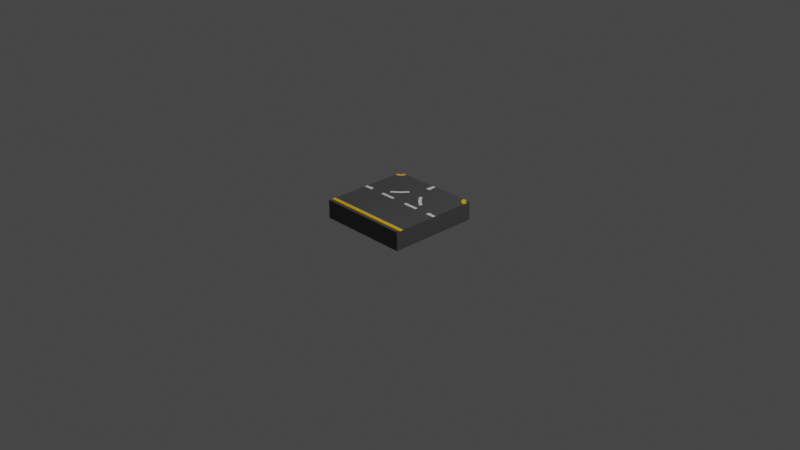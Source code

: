 # Source: 3way_round_road.blend  (saved by Blender 3.2.14; exported with 4.5.12 LTS)
import bpy
from mathutils import Matrix  # noqa: F401  (used for matrix-valued properties, if any)

bpy.ops.wm.read_factory_settings(use_empty=True)
scene = bpy.context.scene
scene.name = 'Scene'

# ---- collections
col_collection = bpy.data.collections.new('Collection'); scene.collection.children.link(col_collection)

# ---- materials (node trees are filled in below, after node groups)
mat_concrete = bpy.data.materials.new('Concrete')
mat_concrete.use_transparent_shadow = False
mat_white = bpy.data.materials.new('White')
mat_white.use_transparent_shadow = False
mat_yellow = bpy.data.materials.new('Yellow')
mat_yellow.use_transparent_shadow = False

# ---- material node trees
mat_concrete.use_nodes = True; mat_concrete.node_tree.nodes.clear()
_N = mat_concrete.node_tree.nodes; _L = mat_concrete.node_tree.links
n0 = _N.new('ShaderNodeBsdfPrincipled'); n0.name = 'Principled BSDF'; n0.location = (10, 300)
n0.distribution = 'GGX'
n0.subsurface_method = 'RANDOM_WALK_SKIN'
n0.inputs[0].default_value = (0.07421, 0.07421, 0.07421, 1.0)
n0.inputs[3].default_value = 1.45
n0.inputs[27].default_value = (0.0, 0.0, 0.0, 1.0)
n0.inputs[28].default_value = 1.0
n1 = _N.new('ShaderNodeOutputMaterial'); n1.name = 'Material Output'; n1.location = (300, 300)
_L.new(n0.outputs[0], n1.inputs[0])
n1.is_active_output = True
mat_white.use_nodes = True; mat_white.node_tree.nodes.clear()
_N = mat_white.node_tree.nodes; _L = mat_white.node_tree.links
n0 = _N.new('ShaderNodeBsdfPrincipled'); n0.name = 'Principled BSDF'; n0.location = (10, 300)
n0.distribution = 'GGX'
n0.subsurface_method = 'RANDOM_WALK_SKIN'
n0.inputs[3].default_value = 1.45
n0.inputs[27].default_value = (0.0, 0.0, 0.0, 1.0)
n0.inputs[28].default_value = 1.0
n1 = _N.new('ShaderNodeOutputMaterial'); n1.name = 'Material Output'; n1.location = (300, 300)
_L.new(n0.outputs[0], n1.inputs[0])
n1.is_active_output = True
mat_yellow.use_nodes = True; mat_yellow.node_tree.nodes.clear()
_N = mat_yellow.node_tree.nodes; _L = mat_yellow.node_tree.links
n0 = _N.new('ShaderNodeBsdfPrincipled'); n0.name = 'Principled BSDF'; n0.location = (10, 300)
n0.distribution = 'GGX'
n0.subsurface_method = 'RANDOM_WALK_SKIN'
n0.inputs[0].default_value = (1.0, 0.5457, 0.003347, 1.0)
n0.inputs[3].default_value = 1.45
n0.inputs[27].default_value = (0.0, 0.0, 0.0, 1.0)
n0.inputs[28].default_value = 1.0
n1 = _N.new('ShaderNodeOutputMaterial'); n1.name = 'Material Output'; n1.location = (300, 300)
_L.new(n0.outputs[0], n1.inputs[0])
n1.is_active_output = True

# ---- world
world_world = bpy.data.worlds.new('World'); scene.world = world_world
world_world.use_nodes = True; world_world.node_tree.nodes.clear()
_N = world_world.node_tree.nodes; _L = world_world.node_tree.links
n0 = _N.new('ShaderNodeOutputWorld'); n0.name = 'World Output'; n0.location = (300, 300)
n1 = _N.new('ShaderNodeBackground'); n1.name = 'Background'; n1.location = (10, 300)
n1.inputs[0].default_value = (0.05088, 0.05088, 0.05088, 1.0)
_L.new(n1.outputs[0], n0.inputs[0])
n0.is_active_output = True
world_world.color = (0.05088, 0.05088, 0.05088)
world_world.use_sun_shadow = False
world_world.sun_shadow_jitter_overblur = 0.0

# ---- cameras
cam_camera = bpy.data.cameras.new('Camera')
cam_camera.clip_end = 100.0
cam_camera.ortho_scale = 7.314

# ---- lights
light_light = bpy.data.lights.new('Light', 'POINT')
light_light.transmission_factor = 0.0
light_light.energy = 1000.0
light_light.shadow_soft_size = 0.1
light_light.shadow_maximum_resolution = 0.006
light_light.use_absolute_resolution = True

# ---- meshes
me_cube_004 = bpy.data.meshes.new('Cube.004')
me_cube_004.from_pydata([(-0.5, -0.5, -0.5), (-0.5, -0.5, 0.5), (-0.5, 0.5, -0.5), (-0.5, 0.5, 0.5), (0.5, -0.5, -0.5), (0.5, -0.5, 0.5), (0.5, 0.5, -0.5), (0.5, 0.5, 0.5), (0.3333, 0.5, -0.5), (0.25, 0.5, -0.5), (0.1667, 0.5, -0.5), (0.08333, 0.5, -0.5), (-3.725e-08, 0.5, -0.5), (-0.08333, 0.5, -0.5), (-0.1667, 0.5, -0.5), (-0.25, 0.5, -0.5), (-0.3333, 0.5, -0.5), (-0.4167, 0.5, -0.5), (-0.4167, 0.5, 0.5), (-0.3333, 0.5, 0.5), (-0.25, 0.5, 0.5), (-0.1667, 0.5, 0.5), (-0.08333, 0.5, 0.5), (3.725e-08, 0.5, 0.5), (0.08333, 0.5, 0.5), (0.1667, 0.5, 0.5), (0.25, 0.5, 0.5), (0.3333, 0.5, 0.5), (-0.4167, -0.5, -0.5), (-0.3333, -0.5, -0.5), (-0.25, -0.5, -0.5), (-0.1667, -0.5, -0.5), (-0.08333, -0.5, -0.5), (3.725e-08, -0.5, -0.5), (0.08333, -0.5, -0.5), (0.1667, -0.5, -0.5), (0.25, -0.5, -0.5), (0.3333, -0.5, -0.5), (0.4167, -0.5, -0.5), (0.3333, -0.5, 0.5), (0.25, -0.5, 0.5), (0.1667, -0.5, 0.5), (0.08333, -0.5, 0.5), (-3.725e-08, -0.5, 0.5), (-0.08333, -0.5, 0.5), (-0.1667, -0.5, 0.5), (-0.25, -0.5, 0.5), (-0.3333, -0.5, 0.5), (-0.4167, -0.5, 0.5), (-0.5, 0.4167, -0.5), (-0.5, 0.3333, -0.5), (-0.5, 0.25, -0.5), (-0.5, 0.1667, -0.5), (-0.5, 0.08333, -0.5), (-0.5, -3.725e-08, -0.5), (-0.5, -0.08333, -0.5), (-0.5, -0.1667, -0.5), (-0.5, -0.25, -0.5), (-0.5, -0.3333, -0.5), (-0.5, -0.4167, -0.5), (-0.5, -0.4167, 0.5), (-0.5, -0.3333, 0.5), (-0.5, -0.25, 0.5), (-0.5, -0.1667, 0.5), (-0.5, -0.08333, 0.5), (-0.5, 3.725e-08, 0.5), (-0.5, 0.08333, 0.5), (-0.5, 0.1667, 0.5), (-0.5, 0.25, 0.5), (-0.5, 0.3333, 0.5), (-0.5, 0.4167, 0.5), (0.5, -0.4167, -0.5), (0.5, -0.3333, -0.5), (0.5, -0.25, -0.5), (0.5, -0.1667, -0.5), (0.5, -0.08333, -0.5), (0.5, 3.725e-08, -0.5), (0.5, 0.08333, -0.5), (0.5, 0.1667, -0.5), (0.5, 0.25, -0.5), (0.5, 0.3333, -0.5), (0.5, 0.4167, -0.5), (0.5, 0.3333, 0.5), (0.5, 0.25, 0.5), (0.5, 0.1667, 0.5), (0.5, 0.08333, 0.5), (0.5, -3.725e-08, 0.5), (0.5, -0.08333, 0.5), (0.5, -0.1667, 0.5), (0.5, -0.25, 0.5), (0.5, -0.3333, 0.5), (0.5, -0.4167, 0.5), (0.4167, 0.3333, 0.5), (0.4167, 0.1667, 0.5), (0.4167, -0.25, 0.5), (0.3333, 0.4167, 0.5), (0.3333, 0.3333, 0.5), (0.3333, 0.25, 0.5), (0.3333, 0.1667, 0.5), (0.3333, 0.08333, 0.5), (0.3333, -0.08333, 0.5), (0.3333, -0.1667, 0.5), (0.3333, -0.25, 0.5), (0.3333, -0.3333, 0.5), (0.3333, -0.4167, 0.5), (0.25, 0.4167, 0.5), (0.25, 0.3333, 0.5), (0.25, 0.25, 0.5), (0.25, 0.1667, 0.5), (0.25, -3.725e-08, 0.5), (0.25, -0.08333, 0.5), (0.25, -0.1667, 0.5), (0.25, -0.25, 0.5), (0.25, -0.3333, 0.5), (0.25, -0.4167, 0.5), (0.1667, 0.4167, 0.5), (0.1667, 0.3333, 0.5), (0.1667, 0.25, 0.5), (0.1667, 0.1667, 0.5), (0.1667, 0.08333, 0.5), (0.1667, -3.725e-08, 0.5), (0.1667, -0.08333, 0.5), (0.1667, -0.1667, 0.5), (0.1667, -0.25, 0.5), (0.1667, -0.3333, 0.5), (0.1667, -0.4167, 0.5), (0.08333, 0.4167, 0.5), (0.08333, 0.3333, 0.5), (0.08333, 0.1667, 0.5), (0.08333, 0.08333, 0.5), (0.08333, -3.725e-08, 0.5), (0.08333, -0.08333, 0.5), (0.08333, -0.1667, 0.5), (0.08333, -0.25, 0.5), (0.08333, -0.3333, 0.5), (0.08333, -0.4167, 0.5), (3.104e-08, 0.4167, 0.5), (1.863e-08, 0.25, 0.5), (1.242e-08, 0.1667, 0.5), (6.209e-09, 0.08333, 0.5), (0.0, -3.725e-08, 0.5), (-6.209e-09, -0.08333, 0.5), (-1.242e-08, -0.1667, 0.5), (-1.863e-08, -0.25, 0.5), (-2.484e-08, -0.3333, 0.5), (-3.104e-08, -0.4167, 0.5), (-0.08333, 0.4167, 0.5), (-0.08333, 0.3333, 0.5), (-0.08333, 0.1667, 0.5), (-0.08333, 0.08333, 0.5), (-0.08333, -3.725e-08, 0.5), (-0.08333, -0.08333, 0.5), (-0.08333, -0.1667, 0.5), (-0.08333, -0.25, 0.5), (-0.08333, -0.3333, 0.5), (-0.08333, -0.4167, 0.5), (-0.1667, 0.4167, 0.5), (-0.1667, 0.3333, 0.5), (-0.1667, 0.25, 0.5), (-0.1667, 0.1667, 0.5), (-0.1667, 0.08333, 0.5), (-0.1667, -3.725e-08, 0.5), (-0.1667, -0.08333, 0.5), (-0.1667, -0.1667, 0.5), (-0.1667, -0.25, 0.5), (-0.1667, -0.3333, 0.5), (-0.1667, -0.4167, 0.5), (-0.25, 0.4167, 0.5), (-0.25, 0.3333, 0.5), (-0.25, 0.25, 0.5), (-0.25, 0.1667, 0.5), (-0.25, -3.725e-08, 0.5), (-0.25, -0.08333, 0.5), (-0.25, -0.1667, 0.5), (-0.25, -0.25, 0.5), (-0.25, -0.3333, 0.5), (-0.25, -0.4167, 0.5), (-0.3333, 0.4167, 0.5), (-0.3333, 0.3333, 0.5), (-0.3333, 0.25, 0.5), (-0.3333, 0.1667, 0.5), (-0.3333, 0.08333, 0.5), (-0.3333, -0.08333, 0.5), (-0.3333, -0.1667, 0.5), (-0.3333, -0.25, 0.5), (-0.3333, -0.3333, 0.5), (-0.3333, -0.4167, 0.5), (-0.4167, 0.4167, 0.5), (-0.4167, 0.3333, 0.5), (-0.4167, 0.25, 0.5), (-0.4167, 0.1667, 0.5), (-0.4167, 0.08333, 0.5), (-0.4167, -3.725e-08, 0.5), (-0.4167, -0.08333, 0.5), (-0.4167, -0.1667, 0.5), (-0.4167, -0.25, 0.5), (-0.4167, -0.3333, 0.5), (-0.4167, -0.4167, 0.5), (-0.4167, 0.4167, -0.5), (-0.4167, 0.3333, -0.5), (-0.4167, 0.25, -0.5), (-0.4167, 0.1667, -0.5), (-0.4167, 0.08333, -0.5), (-0.4167, -3.725e-08, -0.5), (-0.4167, -0.08333, -0.5), (-0.4167, -0.1667, -0.5), (-0.4167, -0.25, -0.5), (-0.4167, -0.3333, -0.5), (-0.4167, -0.4167, -0.5), (-0.3333, 0.4167, -0.5), (-0.3333, 0.3333, -0.5), (-0.3333, 0.25, -0.5), (-0.3333, 0.1667, -0.5), (-0.3333, 0.08333, -0.5), (-0.3333, -3.725e-08, -0.5), (-0.3333, -0.08333, -0.5), (-0.3333, -0.1667, -0.5), (-0.3333, -0.25, -0.5), (-0.3333, -0.3333, -0.5), (-0.3333, -0.4167, -0.5), (-0.25, 0.4167, -0.5), (-0.25, 0.3333, -0.5), (-0.25, 0.25, -0.5), (-0.25, 0.1667, -0.5), (-0.25, 0.08333, -0.5), (-0.25, -3.725e-08, -0.5), (-0.25, -0.08333, -0.5), (-0.25, -0.1667, -0.5), (-0.25, -0.25, -0.5), (-0.25, -0.3333, -0.5), (-0.25, -0.4167, -0.5), (-0.1667, 0.4167, -0.5), (-0.1667, 0.3333, -0.5), (-0.1667, 0.25, -0.5), (-0.1667, 0.1667, -0.5), (-0.1667, 0.08333, -0.5), (-0.1667, -3.725e-08, -0.5), (-0.1667, -0.08333, -0.5), (-0.1667, -0.1667, -0.5), (-0.1667, -0.25, -0.5), (-0.1667, -0.3333, -0.5), (-0.1667, -0.4167, -0.5), (-0.08333, 0.4167, -0.5), (-0.08333, 0.3333, -0.5), (-0.08333, 0.25, -0.5), (-0.08333, 0.1667, -0.5), (-0.08333, 0.08333, -0.5), (-0.08333, -3.725e-08, -0.5), (-0.08333, -0.08333, -0.5), (-0.08333, -0.1667, -0.5), (-0.08333, -0.25, -0.5), (-0.08333, -0.3333, -0.5), (-0.08333, -0.4167, -0.5), (-3.104e-08, 0.4167, -0.5), (-2.484e-08, 0.3333, -0.5), (-1.863e-08, 0.25, -0.5), (-1.242e-08, 0.1667, -0.5), (-6.209e-09, 0.08333, -0.5), (0.0, -3.725e-08, -0.5), (6.209e-09, -0.08333, -0.5), (1.242e-08, -0.1667, -0.5), (1.863e-08, -0.25, -0.5), (2.484e-08, -0.3333, -0.5), (3.104e-08, -0.4167, -0.5), (0.08333, 0.4167, -0.5), (0.08333, 0.3333, -0.5), (0.08333, 0.25, -0.5), (0.08333, 0.1667, -0.5), (0.08333, 0.08333, -0.5), (0.08333, -3.725e-08, -0.5), (0.08333, -0.08333, -0.5), (0.08333, -0.1667, -0.5), (0.08333, -0.25, -0.5), (0.08333, -0.3333, -0.5), (0.08333, -0.4167, -0.5), (0.1667, 0.4167, -0.5), (0.1667, 0.3333, -0.5), (0.1667, 0.25, -0.5), (0.1667, 0.1667, -0.5), (0.1667, 0.08333, -0.5), (0.1667, -3.725e-08, -0.5), (0.1667, -0.08333, -0.5), (0.1667, -0.1667, -0.5), (0.1667, -0.25, -0.5), (0.1667, -0.3333, -0.5), (0.1667, -0.4167, -0.5), (0.25, 0.4167, -0.5), (0.25, 0.3333, -0.5), (0.25, 0.25, -0.5), (0.25, 0.1667, -0.5), (0.25, 0.08333, -0.5), (0.25, -3.725e-08, -0.5), (0.25, -0.08333, -0.5), (0.25, -0.1667, -0.5), (0.25, -0.25, -0.5), (0.25, -0.3333, -0.5), (0.25, -0.4167, -0.5), (0.3333, 0.4167, -0.5), (0.3333, 0.3333, -0.5), (0.3333, 0.25, -0.5), (0.3333, 0.1667, -0.5), (0.3333, 0.08333, -0.5), (0.3333, -3.725e-08, -0.5), (0.3333, -0.08333, -0.5), (0.3333, -0.1667, -0.5), (0.3333, -0.25, -0.5), (0.3333, -0.3333, -0.5), (0.3333, -0.4167, -0.5), (0.4167, 0.3333, -0.5), (0.4167, 0.25, -0.5), (0.4167, 0.1667, -0.5), (0.4167, 0.08333, -0.5), (0.4167, -0.3333, -0.5), (0.4167, -0.4167, -0.5), (0.01667, 0.5, -0.5), (0.01667, -0.5, -0.5), (0.01667, -0.5, 0.5), (0.01667, 0.4167, -0.5), (0.01667, 0.3333, -0.5), (0.01667, 0.25, -0.5), (0.01667, 0.1667, -0.5), (0.01667, 0.08333, -0.5), (0.01667, -3.725e-08, -0.5), (0.01667, -0.08333, -0.5), (0.01667, -0.1667, -0.5), (0.01667, -0.25, -0.5), (0.01667, -0.3333, -0.5), (0.01667, -0.4167, -0.5), (0.01667, 0.4167, 0.5), (0.01667, 0.25, 0.5), (0.01667, 0.1667, 0.5), (0.01667, 0.08333, 0.5), (0.01667, -3.725e-08, 0.5), (0.01667, -0.08333, 0.5), (0.01667, -0.1667, 0.5), (0.01667, -0.25, 0.5), (0.01667, -0.3333, 0.5), (0.01667, -0.4167, 0.5), (-0.01667, 0.5, -0.5), (-0.01667, -0.5, -0.5), (-0.01667, -0.5, 0.5), (-0.01667, 0.4167, -0.5), (-0.01667, 0.3333, -0.5), (-0.01667, 0.25, -0.5), (-0.01667, 0.1667, -0.5), (-0.01667, 0.08333, -0.5), (-0.01667, -3.725e-08, -0.5), (-0.01667, -0.08333, -0.5), (-0.01667, -0.1667, -0.5), (-0.01667, -0.25, -0.5), (-0.01667, -0.3333, -0.5), (-0.01667, -0.4167, -0.5), (-0.01667, 0.4167, 0.5), (-0.01667, 0.25, 0.5), (-0.01667, 0.1667, 0.5), (-0.01667, 0.08333, 0.5), (-0.01667, -3.725e-08, 0.5), (-0.01667, -0.08333, 0.5), (-0.01667, -0.1667, 0.5), (-0.01667, -0.25, 0.5), (-0.01667, -0.3333, 0.5), (-0.01667, -0.4167, 0.5), (-0.5, 0.01667, -0.5), (0.5, 0.01667, -0.5), (0.4167, 0.01667, 0.5), (0.25, 0.01667, 0.5), (0.1667, 0.01667, 0.5), (0.08333, 0.01667, 0.5), (1.242e-09, 0.01667, 0.5), (-0.08333, 0.01667, 0.5), (-0.1667, 0.01667, 0.5), (-0.25, 0.01667, 0.5), (-0.4167, 0.01667, 0.5), (-0.4167, 0.01667, -0.5), (-0.3333, 0.01667, -0.5), (-0.25, 0.01667, -0.5), (-0.1667, 0.01667, -0.5), (-0.08333, 0.01667, -0.5), (-1.242e-09, 0.01667, -0.5), (0.08333, 0.01667, -0.5), (0.1667, 0.01667, -0.5), (0.25, 0.01667, -0.5), (0.3333, 0.01667, -0.5), (0.4167, 0.01667, -0.5), (0.01667, 0.01667, 0.5), (0.01667, 0.01667, -0.5), (-0.01667, 0.01667, 0.5), (-0.01667, 0.01667, -0.5), (-0.5, -0.01667, -0.5), (-0.5, -0.01667, 0.5), (0.5, -0.01667, -0.5), (0.4167, -0.01667, 0.5), (0.3333, -0.01667, 0.5), (0.25, -0.01667, 0.5), (0.1667, -0.01667, 0.5), (0.08333, -0.01667, 0.5), (-1.242e-09, -0.01667, 0.5), (-0.08333, -0.01667, 0.5), (-0.1667, -0.01667, 0.5), (-0.25, -0.01667, 0.5), (-0.3333, -0.01667, 0.5), (-0.4167, -0.01667, 0.5), (-0.4167, -0.01667, -0.5), (-0.3333, -0.01667, -0.5), (-0.25, -0.01667, -0.5), (-0.1667, -0.01667, -0.5), (-0.08333, -0.01667, -0.5), (1.242e-09, -0.01667, -0.5), (0.08333, -0.01667, -0.5), (0.1667, -0.01667, -0.5), (0.25, -0.01667, -0.5), (0.3333, -0.01667, -0.5), (0.01667, -0.01667, 0.5), (0.01667, -0.01667, -0.5), (-0.01667, -0.01667, 0.5), (-0.01667, -0.01667, -0.5), (-0.5, 0.4583, 0.5), (0.5, 0.4583, -0.5), (-0.5, 0.4583, -0.5), (0.3333, 0.4583, 0.5), (0.25, 0.4583, 0.5), (0.1667, 0.4583, 0.5), (0.08333, 0.4583, 0.5), (3.415e-08, 0.4583, 0.5), (-0.08333, 0.4583, 0.5), (-0.1667, 0.4583, 0.5), (-0.25, 0.4583, 0.5), (-0.3333, 0.4583, 0.5), (-0.4167, 0.4583, 0.5), (-0.4167, 0.4583, -0.5), (-0.3333, 0.4583, -0.5), (-0.25, 0.4583, -0.5), (-0.1667, 0.4583, -0.5), (-0.08333, 0.4583, -0.5), (-3.415e-08, 0.4583, -0.5), (0.08333, 0.4583, -0.5), (0.1667, 0.4583, -0.5), (0.25, 0.4583, -0.5), (0.3333, 0.4583, -0.5), (0.01667, 0.4583, 0.5), (0.01667, 0.4583, -0.5), (-0.01667, 0.4583, 0.5), (-0.01667, 0.4583, -0.5), (0.4167, 0.5, -0.5), (0.4167, -0.5, 0.5), (0.4167, 0.4167, 0.5), (0.4167, 0.25, 0.5), (0.4167, 0.08333, 0.5), (0.4167, -3.725e-08, 0.5), (0.4167, -0.08333, 0.5), (0.4167, -0.1667, 0.5), (0.4167, -0.3333, 0.5), (0.4167, -0.4167, 0.5), (0.4167, 0.4167, -0.5), (0.4167, -3.725e-08, -0.5), (0.4167, -0.08333, -0.5), (0.4167, -0.1667, -0.5), (0.4167, -0.25, -0.5), (0.4167, -0.01667, -0.5), (0.4167, 0.4583, -0.5), (0.4167, 0.4583, 0.5), (-0.5, -0.4583, -0.5), (0.5, -0.4583, 0.5), (0.4167, -0.4583, 0.5), (0.3333, -0.4583, 0.5), (0.25, -0.4583, 0.5), (0.1667, -0.4583, 0.5), (0.08333, -0.4583, 0.5), (-3.415e-08, -0.4583, 0.5), (-0.08333, -0.4583, 0.5), (-0.1667, -0.4583, 0.5), (-0.25, -0.4583, 0.5), (-0.3333, -0.4583, 0.5), (-0.4167, -0.4583, 0.5), (-0.4167, -0.4583, -0.5), (-0.3333, -0.4583, -0.5), (-0.25, -0.4583, -0.5), (-0.1667, -0.4583, -0.5), (-0.08333, -0.4583, -0.5), (3.415e-08, -0.4583, -0.5), (0.08333, -0.4583, -0.5), (0.1667, -0.4583, -0.5), (0.25, -0.4583, -0.5), (0.3333, -0.4583, -0.5), (0.4167, -0.4583, -0.5), (-0.5, -0.4583, 0.5), (0.5, -0.4583, -0.5), (0.01667, -0.4583, -0.5), (0.01667, -0.4583, 0.5), (-0.01667, -0.4583, -0.5), (-0.01667, -0.4583, 0.5), (-0.4583, 0.5, -0.5), (-0.4583, -0.5, 0.5), (-0.4583, 0.5, 0.5), (-0.4583, -0.5, -0.5), (-0.4583, 0.4167, -0.5), (-0.4583, 0.3333, -0.5), (-0.4583, 0.25, -0.5), (-0.4583, 0.1667, -0.5), (-0.4583, 0.08333, -0.5), (-0.4583, -3.725e-08, -0.5), (-0.4583, -0.08333, -0.5), (-0.4583, -0.1667, -0.5), (-0.4583, -0.25, -0.5), (-0.4583, -0.3333, -0.5), (-0.4583, -0.4167, -0.5), (-0.4583, 0.4167, 0.5), (-0.4583, 0.3333, 0.5), (-0.4583, 0.25, 0.5), (-0.4583, 0.1667, 0.5), (-0.4583, 0.08333, 0.5), (-0.4583, 0.0, 0.5), (-0.4583, -0.08333, 0.5), (-0.4583, -0.1667, 0.5), (-0.4583, -0.25, 0.5), (-0.4583, -0.3333, 0.5), (-0.4583, -0.4167, 0.5), (-0.4583, 0.01667, 0.5), (-0.4583, 0.01667, -0.5), (-0.4583, -0.01667, 0.5), (-0.4583, -0.01667, -0.5), (-0.4583, 0.4583, -0.5), (-0.4583, -0.4583, -0.5), (-0.4583, -0.4583, 0.5), (0.4583, 0.5, 0.5), (0.4583, -0.5, -0.5), (0.4583, 0.4167, 0.5), (0.4583, 0.3333, 0.5), (0.4583, 0.25, 0.5), (0.4583, 0.1667, 0.5), (0.4583, 0.08333, 0.5), (0.4583, -3.725e-08, 0.5), (0.4583, -0.08333, 0.5), (0.4583, -0.1667, 0.5), (0.4583, -0.25, 0.5), (0.4583, -0.3333, 0.5), (0.4583, -0.4167, 0.5), (0.4583, 0.01667, 0.5), (0.4583, -0.01667, 0.5), (0.4583, 0.5, -0.5), (0.4583, -0.5, 0.5), (0.4583, 0.4167, -0.5), (0.4583, 0.3333, -0.5), (0.4583, 0.25, -0.5), (0.4583, 0.1667, -0.5), (0.4583, 0.08333, -0.5), (0.4583, 0.0, -0.5), (0.4583, -0.08333, -0.5), (0.4583, -0.1667, -0.5), (0.4583, -0.25, -0.5), (0.4583, -0.3333, -0.5), (0.4583, -0.4167, -0.5), (0.4583, 0.01667, -0.5), (0.4583, -0.01667, -0.5), (0.4583, 0.4583, -0.5), (0.4583, -0.4583, 0.5), (0.4583, -0.4583, -0.5), (-0.3992, -0.006741, 0.5), (-0.3023, 0.02266, 0.5), (-0.213, 0.07041, 0.5), (-0.1347, 0.1347, 0.5), (-0.07041, 0.213, 0.5), (-0.02266, 0.3023, 0.5), (0.006741, 0.3992, 0.5), (-0.5, 0.01664, 0.5), (-0.4057, 0.02593, 0.5), (-0.315, 0.05344, 0.5), (-0.2315, 0.0981, 0.5), (-0.1582, 0.1582, 0.5), (-0.0981, 0.2315, 0.5), (-0.05344, 0.315, 0.5), (-0.02593, 0.4057, 0.5), (-0.4837, 0.4183, 0.5), (-0.4681, 0.423, 0.5), (-0.4537, 0.4307, 0.5), (-0.4411, 0.4411, 0.5), (-0.4307, 0.4537, 0.5), (-0.423, 0.4681, 0.5), (-0.4183, 0.4837, 0.5), (-0.4919, 0.4591, 0.5), (-0.4841, 0.4615, 0.5), (-0.4768, 0.4653, 0.5), (-0.4705, 0.4705, 0.5), (-0.4653, 0.4768, 0.5), (-0.4615, 0.4841, 0.5), (-0.4591, 0.4919, 0.5), (-0.01658, 0.5, 0.5), (-0.006655, 0.3992, 0.5), (0.02274, 0.3023, 0.5), (0.07048, 0.213, 0.5), (0.1347, 0.1347, 0.5), (0.213, 0.07048, 0.5), (0.3023, 0.02274, 0.5), (0.3992, -0.006655, 0.5), (0.5, -0.01658, 0.5), (0.01666, 0.5, 0.5), (0.02595, 0.4057, 0.5), (0.05346, 0.315, 0.5), (0.09812, 0.2315, 0.5), (0.1582, 0.1582, 0.5), (0.2315, 0.09812, 0.5), (0.315, 0.05346, 0.5), (0.4057, 0.02595, 0.5), (0.5, 0.01666, 0.5), (0.5, 0.4167, 0.5), (0.4167, 0.5, 0.5), (0.4183, 0.4837, 0.5), (0.423, 0.4681, 0.5), (0.4307, 0.4537, 0.5), (0.4411, 0.4411, 0.5), (0.4537, 0.4307, 0.5), (0.4681, 0.423, 0.5), (0.4837, 0.4183, 0.5), (0.5, 0.4584, 0.5), (0.4592, 0.4919, 0.5), (0.4615, 0.4841, 0.5), (0.4654, 0.4769, 0.5), (0.4706, 0.4706, 0.5), (0.4769, 0.4654, 0.5), (0.4841, 0.4615, 0.5), (0.4919, 0.4592, 0.5), (4.519e-05, 0.3771, 0.5), (-0.008374, 0.4167, 0.5), (-0.01248, 0.4583, 0.5), (0.01256, 0.4583, 0.5), (0.00846, 0.4167, 0.5), (0.00701, 0.4019, 0.5), (-0.006921, 0.4019, 0.5), (-6.054e-08, 0.4005, 0.5), (0.4, 0.3333, -0.5), (0.4, -0.5, -0.5), (0.4583, -0.01248, 0.5), (0.4167, -0.008374, 0.5), (0.4, 0.25, -0.5), (0.4, 0.1667, -0.5), (0.4, 0.08333, -0.5), (0.4, -0.3333, -0.5), (0.4, -0.4167, -0.5), (0.4, 0.3333, 0.5), (0.4, 0.1667, 0.5), (0.4, -0.25, 0.5), (0.4, 0.01667, -0.5), (0.3983, -0.01667, 0.5), (0.4, -0.4583, -0.5), (0.4, -0.4583, 0.5), (0.4, 0.5, -0.5), (0.4, -0.5, 0.5), (0.4, 0.4167, -0.5), (0.4, -3.725e-08, -0.5), (0.4, -0.08333, -0.5), (0.4, -0.1667, -0.5), (0.4, -0.25, -0.5), (0.4, 0.4167, 0.5), (0.4, 0.25, 0.5), (0.4, 0.08333, 0.5), (0.4, -0.08333, 0.5), (0.4, -0.1667, 0.5), (0.4, -0.3333, 0.5), (0.4, -0.4167, 0.5), (0.4, -0.01667, -0.5), (0.4, 0.4583, 0.5), (0.4, 0.4583, -0.5), (0.4, 0.5, 0.5), (-0.3958, 0.5, -0.5), (-0.3958, 0.5, 0.5), (-0.3958, -0.5, -0.5), (-0.3958, -0.5, 0.5), (-0.3958, 0.4167, -0.5), (-0.3958, 0.3333, -0.5), (-0.3958, 0.25, -0.5), (-0.3958, 0.1667, -0.5), (-0.3958, 0.08333, -0.5), (-0.3958, -3.725e-08, -0.5), (-0.3958, -0.08333, -0.5), (-0.3958, -0.1667, -0.5), (-0.3958, -0.25, -0.5), (-0.3958, -0.3333, -0.5), (-0.3958, -0.4167, -0.5), (-0.3958, 0.4167, 0.5), (-0.3958, 0.3333, 0.5), (-0.3958, 0.25, 0.5), (-0.3958, 0.1667, 0.5), (-0.3958, 0.08333, 0.5), (-0.3958, -0.08333, 0.5), (-0.3958, -0.1667, 0.5), (-0.3958, -0.25, 0.5), (-0.3958, -0.3333, 0.5), (-0.3958, -0.4167, 0.5), (-0.3958, 0.01667, -0.5), (-0.3981, -0.01667, 0.5), (-0.3958, -0.01667, -0.5), (-0.3958, 0.4583, 0.5), (-0.3958, 0.4583, -0.5), (-0.3958, -0.4583, -0.5), (-0.3958, -0.4583, 0.5), (-0.4167, -0.00846, 0.5), (-0.4583, -0.01256, 0.5)], [], [(418, 416, 3, 2), (539, 524, 7, 6), (486, 462, 5, 4), (494, 492, 1, 0), (556, 486, 4, 525), (523, 485, 1, 492), (644, 464, 39, 646), (464, 465, 40, 39), (465, 466, 41, 40), (466, 467, 42, 41), (488, 468, 43, 316), (490, 469, 44, 340), (469, 470, 45, 44), (470, 471, 46, 45), (471, 472, 47, 46), (694, 473, 48, 666), (522, 474, 28, 494), (693, 475, 29, 665), (475, 476, 30, 29), (476, 477, 31, 30), (477, 478, 32, 31), (489, 479, 33, 339), (487, 480, 34, 315), (480, 481, 35, 34), (481, 482, 36, 35), (482, 483, 37, 36), (643, 484, 38, 630), (630, 646, 39, 37), (37, 39, 40, 36), (36, 40, 41, 35), (35, 41, 42, 34), (315, 316, 43, 33), (339, 340, 44, 32), (32, 44, 45, 31), (31, 45, 46, 30), (30, 46, 47, 29), (665, 666, 48, 28), (491, 493, 18, 17), (663, 664, 19, 16), (16, 19, 20, 15), (15, 20, 21, 14), (14, 21, 22, 13), (338, 586, 23, 12), (314, 595, 24, 11), (11, 24, 25, 10), (10, 25, 26, 9), (9, 26, 27, 8), (645, 662, 605, 443), (661, 459, 453, 647), (647, 453, 308, 629), (629, 308, 309, 633), (633, 309, 310, 634), (634, 310, 311, 635), (641, 383, 454, 648), (659, 458, 455, 649), (649, 455, 456, 650), (650, 456, 457, 651), (651, 457, 312, 636), (636, 312, 313, 637), (437, 438, 297, 286), (286, 297, 298, 287), (287, 298, 299, 288), (288, 299, 300, 289), (289, 300, 301, 290), (381, 382, 302, 291), (410, 411, 303, 292), (292, 303, 304, 293), (293, 304, 305, 294), (294, 305, 306, 295), (295, 306, 307, 296), (436, 437, 286, 275), (275, 286, 287, 276), (276, 287, 288, 277), (277, 288, 289, 278), (278, 289, 290, 279), (380, 381, 291, 280), (409, 410, 292, 281), (281, 292, 293, 282), (282, 293, 294, 283), (283, 294, 295, 284), (284, 295, 296, 285), (435, 436, 275, 264), (264, 275, 276, 265), (265, 276, 277, 266), (266, 277, 278, 267), (267, 278, 279, 268), (379, 380, 280, 269), (408, 409, 281, 270), (270, 281, 282, 271), (271, 282, 283, 272), (272, 283, 284, 273), (273, 284, 285, 274), (440, 435, 264, 317), (317, 264, 265, 318), (318, 265, 266, 319), (319, 266, 267, 320), (320, 267, 268, 321), (385, 379, 269, 322), (413, 408, 270, 323), (323, 270, 271, 324), (324, 271, 272, 325), (325, 272, 273, 326), (326, 273, 274, 327), (442, 434, 253, 341), (341, 253, 254, 342), (342, 254, 255, 343), (343, 255, 256, 344), (344, 256, 257, 345), (387, 378, 258, 346), (415, 407, 259, 347), (347, 259, 260, 348), (348, 260, 261, 349), (349, 261, 262, 350), (350, 262, 263, 351), (432, 433, 242, 231), (231, 242, 243, 232), (232, 243, 244, 233), (233, 244, 245, 234), (234, 245, 246, 235), (376, 377, 247, 236), (405, 406, 248, 237), (237, 248, 249, 238), (238, 249, 250, 239), (239, 250, 251, 240), (240, 251, 252, 241), (431, 432, 231, 220), (220, 231, 232, 221), (221, 232, 233, 222), (222, 233, 234, 223), (223, 234, 235, 224), (375, 376, 236, 225), (404, 405, 237, 226), (226, 237, 238, 227), (227, 238, 239, 228), (228, 239, 240, 229), (229, 240, 241, 230), (430, 431, 220, 209), (209, 220, 221, 210), (210, 221, 222, 211), (211, 222, 223, 212), (212, 223, 224, 213), (374, 375, 225, 214), (403, 404, 226, 215), (215, 226, 227, 216), (216, 227, 228, 217), (217, 228, 229, 218), (218, 229, 230, 219), (692, 430, 209, 667), (667, 209, 210, 668), (668, 210, 211, 669), (669, 211, 212, 670), (670, 212, 213, 671), (688, 374, 214, 672), (690, 403, 215, 673), (673, 215, 216, 674), (674, 216, 217, 675), (675, 217, 218, 676), (676, 218, 219, 677), (521, 429, 198, 495), (495, 198, 199, 496), (496, 199, 200, 497), (497, 200, 201, 498), (498, 201, 202, 499), (518, 373, 203, 500), (520, 402, 204, 501), (501, 204, 205, 502), (502, 205, 206, 503), (503, 206, 207, 504), (504, 207, 208, 505), (691, 428, 187, 678), (678, 187, 188, 679), (679, 188, 189, 680), (680, 189, 190, 681), (681, 190, 191, 682), (689, 401, 193, 683), (683, 193, 194, 684), (684, 194, 195, 685), (685, 195, 196, 686), (686, 196, 197, 687), (426, 427, 177, 167), (167, 177, 178, 168), (168, 178, 179, 169), (169, 179, 180, 170), (399, 400, 182, 172), (172, 182, 183, 173), (173, 183, 184, 174), (174, 184, 185, 175), (175, 185, 186, 176), (425, 426, 167, 156), (156, 167, 168, 157), (157, 168, 169, 158), (158, 169, 170, 159), (370, 371, 171, 161), (398, 399, 172, 162), (162, 172, 173, 163), (163, 173, 174, 164), (164, 174, 175, 165), (165, 175, 176, 166), (424, 425, 156, 146), (146, 156, 157, 147), (158, 159, 568, 569, 570, 147, 157), (369, 370, 161, 150), (397, 398, 162, 151), (151, 162, 163, 152), (152, 163, 164, 153), (153, 164, 165, 154), (154, 165, 166, 155), (354, 148, 149, 355), (386, 369, 150, 356), (414, 397, 151, 357), (357, 151, 152, 358), (358, 152, 153, 359), (359, 153, 154, 360), (360, 154, 155, 361), (439, 624, 625, 328), (329, 137, 138, 330), (330, 138, 139, 331), (384, 368, 140, 332), (412, 396, 141, 333), (333, 141, 142, 334), (334, 142, 143, 335), (335, 143, 144, 336), (336, 144, 145, 337), (421, 422, 126, 115), (115, 126, 127, 116), (366, 367, 130, 120), (394, 395, 131, 121), (121, 131, 132, 122), (122, 132, 133, 123), (123, 133, 134, 124), (124, 134, 135, 125), (420, 421, 115, 105), (105, 115, 116, 106), (106, 116, 117, 107), (107, 117, 118, 108), (365, 366, 120, 109), (393, 394, 121, 110), (110, 121, 122, 111), (111, 122, 123, 112), (112, 123, 124, 113), (113, 124, 125, 114), (419, 420, 105, 95), (95, 105, 106, 96), (96, 106, 107, 97), (97, 107, 108, 98), (392, 393, 110, 100), (100, 110, 111, 101), (101, 111, 112, 102), (102, 112, 113, 103), (103, 113, 114, 104), (660, 419, 95, 652), (652, 95, 96, 638), (638, 96, 97, 653), (653, 97, 98, 639), (639, 98, 99, 654), (642, 392, 100, 655), (655, 100, 101, 656), (656, 101, 102, 640), (640, 102, 103, 657), (657, 103, 104, 658), (579, 580, 581, 582, 583, 584, 585, 493, 3, 416), (506, 70, 69, 507), (507, 69, 68, 508), (508, 68, 67, 509), (509, 67, 66, 510), (517, 564, 65, 511), (519, 389, 64, 512), (512, 64, 63, 513), (513, 63, 62, 514), (514, 62, 61, 515), (515, 61, 60, 516), (554, 417, 81, 541), (541, 81, 80, 542), (542, 80, 79, 543), (543, 79, 78, 544), (544, 78, 77, 545), (552, 363, 76, 546), (553, 390, 75, 547), (547, 75, 74, 548), (548, 74, 73, 549), (549, 73, 72, 550), (550, 72, 71, 551), (417, 613, 604, 81), (81, 604, 82, 80), (80, 82, 83, 79), (79, 83, 84, 78), (78, 84, 85, 77), (363, 603, 86, 76), (390, 594, 87, 75), (75, 87, 88, 74), (74, 88, 89, 73), (73, 89, 90, 72), (72, 90, 91, 71), (461, 485, 60, 59), (59, 60, 61, 58), (58, 61, 62, 57), (57, 62, 63, 56), (56, 63, 64, 55), (388, 389, 65, 54), (362, 564, 66, 53), (53, 66, 67, 52), (52, 67, 68, 51), (51, 68, 69, 50), (50, 69, 70, 49), (134, 336, 337, 135), (133, 335, 336, 134), (132, 334, 335, 133), (131, 333, 334, 132), (395, 412, 333, 131), (367, 384, 332, 130), (128, 330, 331, 129), (262, 326, 327, 263), (261, 325, 326, 262), (260, 324, 325, 261), (259, 323, 324, 260), (407, 413, 323, 259), (378, 385, 322, 258), (256, 320, 321, 257), (255, 319, 320, 256), (254, 318, 319, 255), (253, 317, 318, 254), (434, 440, 317, 253), (12, 23, 595, 314), (34, 42, 316, 315), (479, 487, 315, 33), (467, 488, 316, 42), (144, 360, 361, 145), (143, 359, 360, 144), (142, 358, 359, 143), (141, 357, 358, 142), (396, 414, 357, 141), (368, 386, 356, 140), (138, 354, 355, 139), (137, 353, 354, 138), (423, 623, 622, 136), (251, 350, 351, 252), (250, 349, 350, 251), (249, 348, 349, 250), (248, 347, 348, 249), (406, 415, 347, 248), (377, 387, 346, 247), (245, 344, 345, 246), (244, 343, 344, 245), (243, 342, 343, 244), (242, 341, 342, 243), (433, 442, 341, 242), (13, 22, 586, 338), (33, 43, 340, 339), (478, 489, 339, 32), (468, 490, 340, 43), (246, 345, 387, 377), (139, 355, 386, 368), (257, 321, 385, 378), (129, 331, 384, 367), (54, 65, 564, 362), (77, 85, 603, 363), (545, 77, 363, 552), (119, 129, 367, 366), (331, 139, 368, 384), (355, 149, 369, 386), (149, 160, 370, 369), (499, 202, 373, 518), (671, 213, 374, 688), (213, 224, 375, 374), (224, 235, 376, 375), (235, 246, 377, 376), (345, 257, 378, 387), (321, 268, 379, 385), (268, 279, 380, 379), (279, 290, 381, 380), (290, 301, 382, 381), (635, 311, 383, 641), (247, 346, 415, 406), (140, 356, 414, 396), (258, 322, 413, 407), (130, 332, 412, 395), (55, 64, 389, 388), (76, 86, 594, 390), (546, 76, 390, 553), (511, 65, 389, 696), (109, 120, 394, 393), (120, 130, 395, 394), (332, 140, 396, 412), (356, 150, 397, 414), (150, 161, 398, 397), (161, 171, 399, 398), (500, 203, 402, 520), (672, 214, 403, 690), (214, 225, 404, 403), (225, 236, 405, 404), (236, 247, 406, 405), (346, 258, 407, 415), (322, 269, 408, 413), (269, 280, 409, 408), (280, 291, 410, 409), (291, 302, 411, 410), (648, 454, 458, 659), (13, 338, 442, 433), (23, 586, 623, 423), (12, 314, 440, 434), (6, 7, 613, 417), (539, 6, 417, 554), (605, 460, 445, 526, 604, 612, 611, 610, 609, 608, 607, 606), (662, 27, 419, 660), (27, 26, 420, 419), (26, 25, 421, 420), (25, 24, 422, 421), (595, 624, 439), (22, 21, 425, 424), (21, 20, 426, 425), (20, 19, 427, 426), (664, 18, 428, 691), (491, 17, 429, 521), (663, 16, 430, 692), (16, 15, 431, 430), (15, 14, 432, 431), (14, 13, 433, 432), (338, 12, 434, 442), (314, 11, 435, 440), (11, 10, 436, 435), (10, 9, 437, 436), (9, 8, 438, 437), (645, 443, 459, 661), (49, 70, 416, 418), (531, 448, 632, 631), (535, 451, 452, 536), (534, 94, 451, 535), (533, 450, 94, 534), (532, 449, 450, 533), (538, 391, 449, 532), (537, 364, 448, 531), (529, 93, 447, 530), (528, 446, 93, 529), (527, 92, 446, 528), (526, 445, 92, 527), (525, 540, 444, 38), (555, 463, 444, 540), (536, 452, 463, 555), (145, 361, 490, 468), (252, 351, 489, 478), (135, 337, 488, 467), (263, 327, 487, 479), (0, 1, 485, 461), (637, 313, 484, 643), (296, 307, 483, 482), (285, 296, 482, 481), (274, 285, 481, 480), (327, 274, 480, 487), (351, 263, 479, 489), (241, 252, 478, 477), (230, 241, 477, 476), (219, 230, 476, 475), (677, 219, 475, 693), (505, 208, 474, 522), (687, 197, 473, 694), (176, 186, 472, 471), (166, 176, 471, 470), (155, 166, 470, 469), (361, 155, 469, 490), (337, 145, 468, 488), (125, 135, 467, 466), (114, 125, 466, 465), (104, 114, 465, 464), (658, 104, 464, 644), (516, 60, 485, 523), (551, 71, 486, 556), (71, 91, 462, 486), (197, 516, 523, 473), (59, 505, 522, 461), (2, 491, 521, 418), (524, 605, 606, 607, 608, 609, 610, 611, 612, 604, 613, 620, 619, 618, 617, 616, 615, 614), (54, 500, 520, 388), (192, 511, 696, 695), (53, 499, 518, 362), (196, 515, 516, 197), (195, 514, 515, 196), (194, 513, 514, 195), (193, 512, 513, 194), (401, 519, 512, 193), (372, 517, 511, 192), (190, 509, 510, 191), (189, 508, 509, 190), (188, 507, 508, 189), (187, 506, 507, 188), (614, 615, 616, 617, 618, 619, 620, 613, 7, 524), (58, 504, 505, 59), (57, 503, 504, 58), (56, 502, 503, 57), (55, 501, 502, 56), (388, 520, 501, 55), (362, 518, 500, 54), (52, 498, 499, 53), (51, 497, 498, 52), (50, 496, 497, 51), (49, 495, 496, 50), (418, 521, 495, 49), (2, 3, 493, 491), (461, 522, 494, 0), (473, 523, 492, 48), (28, 48, 492, 494), (313, 551, 556, 484), (91, 536, 555, 462), (462, 555, 540, 5), (4, 5, 540, 525), (493, 585, 584, 583, 582, 581, 580, 579, 416, 70, 572, 573, 574, 575, 576, 577, 578, 18), (604, 526, 527, 82), (82, 527, 528, 83), (83, 528, 529, 84), (84, 529, 530, 85), (603, 537, 531, 86), (594, 538, 532, 87), (87, 532, 533, 88), (88, 533, 534, 89), (89, 534, 535, 90), (90, 535, 536, 91), (86, 531, 631, 594), (506, 187, 428, 18, 578, 577, 576, 575, 574, 573, 572, 70), (443, 539, 554, 459), (454, 546, 553, 458), (311, 545, 552, 383), (312, 550, 551, 313), (457, 549, 550, 312), (456, 548, 549, 457), (455, 547, 548, 456), (458, 553, 547, 455), (383, 552, 546, 454), (310, 544, 545, 311), (309, 543, 544, 310), (308, 542, 543, 309), (453, 541, 542, 308), (459, 554, 541, 453), (484, 556, 525, 38), (443, 605, 524, 539), (439, 328, 596, 595), (623, 586, 441), (622, 623, 441, 352), (624, 595, 23, 423), (625, 624, 423, 136), (596, 328, 625, 626), (352, 441, 586, 571), (627, 622, 352, 571), (627, 628, 587), (628, 626, 563), (627, 628, 626, 625, 136, 622), (422, 24, 595, 596, 597, 127, 126), (116, 127, 597, 598, 599, 118, 117), (99, 98, 108, 118, 599, 600, 601), (85, 530, 447, 654, 99, 601, 602, 603), (364, 602, 593, 632, 448), (594, 631, 538), (631, 632, 391, 538), (364, 537, 603, 602), (452, 658, 644, 463), (307, 637, 643, 483), (8, 645, 661, 438), (605, 662, 660, 460), (302, 648, 659, 411), (301, 635, 641, 382), (451, 657, 658, 452), (94, 640, 657, 451), (450, 656, 640, 94), (449, 655, 656, 450), (391, 642, 655, 449), (93, 639, 654, 447), (446, 653, 639, 93), (92, 638, 653, 446), (445, 652, 638, 92), (460, 660, 652, 445), (306, 636, 637, 307), (305, 651, 636, 306), (304, 650, 651, 305), (303, 649, 650, 304), (411, 659, 649, 303), (382, 641, 648, 302), (300, 634, 635, 301), (299, 633, 634, 300), (298, 629, 633, 299), (297, 647, 629, 298), (438, 661, 647, 297), (8, 27, 662, 645), (38, 444, 646, 630), (483, 643, 630, 37), (463, 644, 646, 444), (642, 391, 632, 593), (592, 593, 602, 601), (591, 592, 601, 600), (590, 591, 600, 599), (589, 590, 599, 598), (588, 589, 598, 597), (597, 596, 626, 563, 621, 588), (587, 621, 563, 628), (571, 570, 562, 621, 587, 627), (561, 562, 570, 569), (560, 561, 569, 568), (559, 560, 568, 567), (558, 559, 567, 566), (186, 687, 694, 472), (208, 677, 693, 474), (17, 663, 692, 429), (19, 664, 691, 427), (203, 672, 690, 402), (202, 671, 688, 373), (185, 686, 687, 186), (184, 685, 686, 185), (183, 684, 685, 184), (182, 683, 684, 183), (400, 689, 683, 182), (180, 681, 682, 181), (179, 680, 681, 180), (178, 679, 680, 179), (177, 678, 679, 178), (427, 691, 678, 177), (207, 676, 677, 208), (206, 675, 676, 207), (205, 674, 675, 206), (204, 673, 674, 205), (402, 690, 673, 204), (373, 688, 672, 203), (201, 670, 671, 202), (200, 669, 670, 201), (199, 668, 669, 200), (198, 667, 668, 199), (429, 692, 667, 198), (17, 18, 664, 663), (29, 47, 666, 665), (474, 693, 665, 28), (472, 694, 666, 47), (401, 689, 557, 695), (696, 389, 519), (695, 696, 519, 401), (192, 695, 557, 565, 372), (517, 372, 565, 564), (557, 558, 566, 565), (510, 66, 564, 565, 191), (682, 191, 565, 566, 181), (181, 566, 567, 568, 159, 170, 180), (146, 147, 570, 571, 586, 22, 424), (109, 393, 392, 642, 593, 592, 365), (592, 591, 119, 366, 365), (590, 119, 591), (128, 129, 119, 590), (590, 589, 128), (330, 128, 589, 588, 329), (148, 354, 353, 562, 561), (353, 137, 329, 588, 621, 562), (148, 561, 560, 160, 149), (560, 559, 160), (160, 559, 371, 370), (559, 558, 371), (171, 371, 558, 557, 689, 400, 399)])
me_cube_004.polygons.foreach_set('material_index', [0, 0, 0, 0, 0, 0, 0, 0, 0, 0, 0, 0, 0, 0, 0, 0, 0, 0, 0, 0, 0, 0, 0, 0, 0, 0, 0, 0, 0, 0, 0, 0, 0, 0, 0, 0, 0, 0, 0, 0, 0, 0, 0, 0, 0, 0, 0, 0, 0, 0, 0, 0, 0, 0, 0, 0, 0, 0, 0, 0, 0, 0, 0, 0, 0, 0, 0, 0, 0, 0, 0, 0, 0, 0, 0, 0, 0, 0, 0, 0, 0, 0, 0, 0, 0, 0, 0, 0, 0, 0, 0, 0, 0, 0, 0, 0, 0, 0, 0, 0, 0, 0, 0, 0, 0, 0, 0, 0, 0, 0, 0, 0, 0, 0, 0, 0, 0, 0, 0, 0, 0, 0, 0, 0, 0, 0, 0, 0, 0, 0, 0, 0, 0, 0, 0, 0, 0, 0, 0, 0, 0, 0, 0, 0, 0, 0, 0, 0, 0, 0, 0, 0, 0, 0, 0, 0, 0, 0, 0, 0, 0, 0, 0, 0, 0, 0, 0, 0, 0, 0, 0, 0, 0, 0, 0, 0, 0, 0, 0, 0, 0, 0, 0, 0, 0, 0, 0, 0, 0, 0, 0, 0, 1, 0, 0, 0, 0, 0, 0, 0, 0, 1, 0, 0, 0, 0, 0, 0, 0, 0, 0, 0, 0, 0, 1, 0, 0, 0, 0, 0, 0, 0, 0, 0, 0, 1, 0, 0, 0, 0, 0, 0, 0, 0, 0, 1, 0, 0, 0, 0, 0, 0, 0, 0, 0, 0, 0, 0, 0, 0, 0, 0, 0, 0, 0, 0, 0, 0, 0, 0, 0, 0, 0, 0, 0, 1, 0, 0, 0, 0, 0, 0, 0, 0, 0, 0, 0, 0, 0, 0, 0, 0, 0, 0, 0, 0, 0, 0, 0, 0, 0, 0, 0, 0, 0, 0, 0, 0, 0, 0, 0, 0, 0, 0, 0, 0, 0, 0, 0, 0, 0, 0, 0, 0, 0, 0, 0, 0, 0, 0, 0, 0, 0, 0, 0, 0, 0, 0, 0, 0, 0, 0, 0, 0, 1, 0, 0, 0, 0, 0, 0, 0, 0, 0, 0, 0, 0, 0, 0, 0, 0, 0, 0, 0, 0, 0, 0, 0, 0, 0, 0, 0, 0, 0, 0, 0, 0, 0, 0, 0, 0, 0, 0, 0, 0, 0, 0, 0, 0, 1, 1, 1, 0, 0, 1, 1, 0, 0, 0, 0, 0, 0, 0, 0, 0, 0, 0, 0, 1, 0, 0, 0, 0, 0, 0, 0, 0, 1, 0, 0, 0, 0, 0, 0, 0, 0, 0, 0, 0, 0, 0, 0, 0, 0, 1, 0, 0, 0, 0, 0, 1, 0, 0, 0, 0, 0, 0, 2, 2, 0, 2, 0, 0, 0, 0, 0, 0, 0, 0, 0, 0, 0, 0, 0, 2, 2, 2, 2, 2, 2, 2, 2, 2, 2, 2, 0, 0, 2, 0, 0, 2, 0, 1, 0, 0, 0, 0, 0, 0, 1, 0, 0, 0, 0, 0, 0, 0, 0, 0, 0, 0, 0, 0, 0, 0, 0, 0, 0, 0, 0, 0, 2, 0, 0, 2, 0, 0, 0, 0, 1, 0, 0, 0, 0, 0, 1, 0, 0, 0, 0, 0, 0, 0, 0, 0, 0, 0, 0, 0, 0, 0, 0, 0, 1, 1, 1, 1, 1, 1, 1, 1, 0, 0, 1, 0, 0, 0, 0, 1, 1, 1, 1, 2, 0, 0, 0, 0, 0, 0, 0, 0, 0, 0, 0, 0, 0, 0, 0, 0, 0, 0, 0, 0, 0, 0, 0, 0, 0, 0, 0, 0, 0, 0, 1, 0, 0, 1, 1, 0, 0, 0, 0, 0, 1, 1, 0, 2, 0, 0, 0, 0, 0, 0, 0, 0, 0, 0, 0, 0, 0, 0, 0, 0, 0, 0, 0, 0, 0, 0, 0, 0, 0, 0, 0, 0, 0, 0, 1, 1, 1, 1, 1, 0, 0, 0, 0, 0, 0, 0, 0, 0, 0, 0, 0, 0, 0, 0, 0, 0, 0])
_uv = me_cube_004.uv_layers.new(name='UVMap')
_uv.uv.foreach_set('vector', [0.375, 0.2396, 0.625, 0.2396, 0.625, 0.25, 0.375, 0.25, 0.375, 0.4896, 0.625, 0.4896, 0.625, 0.5, 0.375, 0.5, 0.375, 0.7396, 0.625, 0.7396, 0.625, 0.75, 0.375, 0.75, 0.375, 0.9896, 0.625, 0.9896, 0.625, 1.0, 0.375, 1.0, 0.3646, 0.7396, 0.375, 0.7396, 0.375, 0.75, 0.3646, 0.75, 0.8646, 0.7396, 0.875, 0.7396, 0.875, 0.75, 0.8646, 0.75, 0.65, 0.7396, 0.6667, 0.7396, 0.6667, 0.75, 0.65, 0.75, 0.6667, 0.7396, 0.6875, 0.7396, 0.6875, 0.75, 0.6667, 0.75, 0.6875, 0.7396, 0.7083, 0.7396, 0.7083, 0.75, 0.6875, 0.75, 0.7083, 0.7396, 0.7292, 0.7396, 0.7292, 0.75, 0.7083, 0.75, 0.7458, 0.7396, 0.75, 0.7396, 0.75, 0.75, 0.7458, 0.75, 0.7542, 0.7396, 0.7708, 0.7396, 0.7708, 0.75, 0.7542, 0.75, 0.7708, 0.7396, 0.7917, 0.7396, 0.7917, 0.75, 0.7708, 0.75, 0.7917, 0.7396, 0.8125, 0.7396, 0.8125, 0.75, 0.7917, 0.75, 0.8125, 0.7396, 0.8333, 0.7396, 0.8333, 0.75, 0.8125, 0.75, 0.849, 0.7396, 0.8542, 0.7396, 0.8542, 0.75, 0.849, 0.75, 0.1354, 0.7396, 0.1458, 0.7396, 0.1458, 0.75, 0.1354, 0.75, 0.151, 0.7396, 0.1667, 0.7396, 0.1667, 0.75, 0.151, 0.75, 0.1667, 0.7396, 0.1875, 0.7396, 0.1875, 0.75, 0.1667, 0.75, 0.1875, 0.7396, 0.2083, 0.7396, 0.2083, 0.75, 0.1875, 0.75, 0.2083, 0.7396, 0.2292, 0.7396, 0.2292, 0.75, 0.2083, 0.75, 0.2458, 0.7396, 0.25, 0.7396, 0.25, 0.75, 0.2458, 0.75, 0.2542, 0.7396, 0.2708, 0.7396, 0.2708, 0.75, 0.2542, 0.75, 0.2708, 0.7396, 0.2917, 0.7396, 0.2917, 0.75, 0.2708, 0.75, 0.2917, 0.7396, 0.3125, 0.7396, 0.3125, 0.75, 0.2917, 0.75, 0.3125, 0.7396, 0.3333, 0.7396, 0.3333, 0.75, 0.3125, 0.75, 0.35, 0.7396, 0.3542, 0.7396, 0.3542, 0.75, 0.35, 0.75, 0.375, 0.775, 0.625, 0.775, 0.625, 0.7917, 0.375, 0.7917, 0.375, 0.7917, 0.625, 0.7917, 0.625, 0.8125, 0.375, 0.8125, 0.375, 0.8125, 0.625, 0.8125, 0.625, 0.8333, 0.375, 0.8333, 0.375, 0.8333, 0.625, 0.8333, 0.625, 0.8542, 0.375, 0.8542, 0.375, 0.8708, 0.625, 0.8708, 0.625, 0.875, 0.375, 0.875, 0.375, 0.8792, 0.625, 0.8792, 0.625, 0.8958, 0.375, 0.8958, 0.375, 0.8958, 0.625, 0.8958, 0.625, 0.9167, 0.375, 0.9167, 0.375, 0.9167, 0.625, 0.9167, 0.625, 0.9375, 0.375, 0.9375, 0.375, 0.9375, 0.625, 0.9375, 0.625, 0.9583, 0.375, 0.9583, 0.375, 0.974, 0.625, 0.974, 0.625, 0.9792, 0.375, 0.9792, 0.375, 0.2604, 0.625, 0.2604, 0.625, 0.2708, 0.375, 0.2708, 0.375, 0.276, 0.625, 0.276, 0.625, 0.2917, 0.375, 0.2917, 0.375, 0.2917, 0.625, 0.2917, 0.625, 0.3125, 0.375, 0.3125, 0.375, 0.3125, 0.625, 0.3125, 0.625, 0.3333, 0.375, 0.3333, 0.375, 0.3333, 0.625, 0.3333, 0.625, 0.3542, 0.375, 0.3542, 0.375, 0.3708, 0.625, 0.3708, 0.625, 0.375, 0.375, 0.375, 0.375, 0.3792, 0.625, 0.3792, 0.625, 0.3958, 0.375, 0.3958, 0.375, 0.3958, 0.625, 0.3958, 0.625, 0.4167, 0.375, 0.4167, 0.375, 0.4167, 0.625, 0.4167, 0.625, 0.4375, 0.375, 0.4375, 0.375, 0.4375, 0.625, 0.4375, 0.625, 0.4583, 0.375, 0.4583, 0.375, 0.475, 0.625, 0.475, 0.625, 0.4792, 0.375, 0.4792, 0.35, 0.5104, 0.3542, 0.5104, 0.3542, 0.5208, 0.35, 0.5208, 0.35, 0.5208, 0.3542, 0.5208, 0.3542, 0.5417, 0.35, 0.5417, 0.35, 0.5417, 0.3542, 0.5417, 0.3542, 0.5625, 0.35, 0.5625, 0.35, 0.5625, 0.3542, 0.5625, 0.3542, 0.5833, 0.35, 0.5833, 0.35, 0.5833, 0.3542, 0.5833, 0.3542, 0.6042, 0.35, 0.6042, 0.35, 0.6208, 0.3542, 0.6208, 0.3542, 0.625, 0.35, 0.625, 0.35, 0.6292, 0.3542, 0.6292, 0.3542, 0.6458, 0.35, 0.6458, 0.35, 0.6458, 0.3542, 0.6458, 0.3542, 0.6667, 0.35, 0.6667, 0.35, 0.6667, 0.3542, 0.6667, 0.3542, 0.6875, 0.35, 0.6875, 0.35, 0.6875, 0.3542, 0.6875, 0.3542, 0.7083, 0.35, 0.7083, 0.35, 0.7083, 0.3542, 0.7083, 0.3542, 0.7292, 0.35, 0.7292, 0.3125, 0.5104, 0.3333, 0.5104, 0.3333, 0.5208, 0.3125, 0.5208, 0.3125, 0.5208, 0.3333, 0.5208, 0.3333, 0.5417, 0.3125, 0.5417, 0.3125, 0.5417, 0.3333, 0.5417, 0.3333, 0.5625, 0.3125, 0.5625, 0.3125, 0.5625, 0.3333, 0.5625, 0.3333, 0.5833, 0.3125, 0.5833, 0.3125, 0.5833, 0.3333, 0.5833, 0.3333, 0.6042, 0.3125, 0.6042, 0.3125, 0.6208, 0.3333, 0.6208, 0.3333, 0.625, 0.3125, 0.625, 0.3125, 0.6292, 0.3333, 0.6292, 0.3333, 0.6458, 0.3125, 0.6458, 0.3125, 0.6458, 0.3333, 0.6458, 0.3333, 0.6667, 0.3125, 0.6667, 0.3125, 0.6667, 0.3333, 0.6667, 0.3333, 0.6875, 0.3125, 0.6875, 0.3125, 0.6875, 0.3333, 0.6875, 0.3333, 0.7083, 0.3125, 0.7083, 0.3125, 0.7083, 0.3333, 0.7083, 0.3333, 0.7292, 0.3125, 0.7292, 0.2917, 0.5104, 0.3125, 0.5104, 0.3125, 0.5208, 0.2917, 0.5208, 0.2917, 0.5208, 0.3125, 0.5208, 0.3125, 0.5417, 0.2917, 0.5417, 0.2917, 0.5417, 0.3125, 0.5417, 0.3125, 0.5625, 0.2917, 0.5625, 0.2917, 0.5625, 0.3125, 0.5625, 0.3125, 0.5833, 0.2917, 0.5833, 0.2917, 0.5833, 0.3125, 0.5833, 0.3125, 0.6042, 0.2917, 0.6042, 0.2917, 0.6208, 0.3125, 0.6208, 0.3125, 0.625, 0.2917, 0.625, 0.2917, 0.6292, 0.3125, 0.6292, 0.3125, 0.6458, 0.2917, 0.6458, 0.2917, 0.6458, 0.3125, 0.6458, 0.3125, 0.6667, 0.2917, 0.6667, 0.2917, 0.6667, 0.3125, 0.6667, 0.3125, 0.6875, 0.2917, 0.6875, 0.2917, 0.6875, 0.3125, 0.6875, 0.3125, 0.7083, 0.2917, 0.7083, 0.2917, 0.7083, 0.3125, 0.7083, 0.3125, 0.7292, 0.2917, 0.7292, 0.2708, 0.5104, 0.2917, 0.5104, 0.2917, 0.5208, 0.2708, 0.5208, 0.2708, 0.5208, 0.2917, 0.5208, 0.2917, 0.5417, 0.2708, 0.5417, 0.2708, 0.5417, 0.2917, 0.5417, 0.2917, 0.5625, 0.2708, 0.5625, 0.2708, 0.5625, 0.2917, 0.5625, 0.2917, 0.5833, 0.2708, 0.5833, 0.2708, 0.5833, 0.2917, 0.5833, 0.2917, 0.6042, 0.2708, 0.6042, 0.2708, 0.6208, 0.2917, 0.6208, 0.2917, 0.625, 0.2708, 0.625, 0.2708, 0.6292, 0.2917, 0.6292, 0.2917, 0.6458, 0.2708, 0.6458, 0.2708, 0.6458, 0.2917, 0.6458, 0.2917, 0.6667, 0.2708, 0.6667, 0.2708, 0.6667, 0.2917, 0.6667, 0.2917, 0.6875, 0.2708, 0.6875, 0.2708, 0.6875, 0.2917, 0.6875, 0.2917, 0.7083, 0.2708, 0.7083, 0.2708, 0.7083, 0.2917, 0.7083, 0.2917, 0.7292, 0.2708, 0.7292, 0.2542, 0.5104, 0.2708, 0.5104, 0.2708, 0.5208, 0.2542, 0.5208, 0.2542, 0.5208, 0.2708, 0.5208, 0.2708, 0.5417, 0.2542, 0.5417, 0.2542, 0.5417, 0.2708, 0.5417, 0.2708, 0.5625, 0.2542, 0.5625, 0.2542, 0.5625, 0.2708, 0.5625, 0.2708, 0.5833, 0.2542, 0.5833, 0.2542, 0.5833, 0.2708, 0.5833, 0.2708, 0.6042, 0.2542, 0.6042, 0.2542, 0.6208, 0.2708, 0.6208, 0.2708, 0.625, 0.2542, 0.625, 0.2542, 0.6292, 0.2708, 0.6292, 0.2708, 0.6458, 0.2542, 0.6458, 0.2542, 0.6458, 0.2708, 0.6458, 0.2708, 0.6667, 0.2542, 0.6667, 0.2542, 0.6667, 0.2708, 0.6667, 0.2708, 0.6875, 0.2542, 0.6875, 0.2542, 0.6875, 0.2708, 0.6875, 0.2708, 0.7083, 0.2542, 0.7083, 0.2542, 0.7083, 0.2708, 0.7083, 0.2708, 0.7292, 0.2542, 0.7292, 0.2458, 0.5104, 0.25, 0.5104, 0.25, 0.5208, 0.2458, 0.5208, 0.2458, 0.5208, 0.25, 0.5208, 0.25, 0.5417, 0.2458, 0.5417, 0.2458, 0.5417, 0.25, 0.5417, 0.25, 0.5625, 0.2458, 0.5625, 0.2458, 0.5625, 0.25, 0.5625, 0.25, 0.5833, 0.2458, 0.5833, 0.2458, 0.5833, 0.25, 0.5833, 0.25, 0.6042, 0.2458, 0.6042, 0.2458, 0.6208, 0.25, 0.6208, 0.25, 0.625, 0.2458, 0.625, 0.2458, 0.6292, 0.25, 0.6292, 0.25, 0.6458, 0.2458, 0.6458, 0.2458, 0.6458, 0.25, 0.6458, 0.25, 0.6667, 0.2458, 0.6667, 0.2458, 0.6667, 0.25, 0.6667, 0.25, 0.6875, 0.2458, 0.6875, 0.2458, 0.6875, 0.25, 0.6875, 0.25, 0.7083, 0.2458, 0.7083, 0.2458, 0.7083, 0.25, 0.7083, 0.25, 0.7292, 0.2458, 0.7292, 0.2083, 0.5104, 0.2292, 0.5104, 0.2292, 0.5208, 0.2083, 0.5208, 0.2083, 0.5208, 0.2292, 0.5208, 0.2292, 0.5417, 0.2083, 0.5417, 0.2083, 0.5417, 0.2292, 0.5417, 0.2292, 0.5625, 0.2083, 0.5625, 0.2083, 0.5625, 0.2292, 0.5625, 0.2292, 0.5833, 0.2083, 0.5833, 0.2083, 0.5833, 0.2292, 0.5833, 0.2292, 0.6042, 0.2083, 0.6042, 0.2083, 0.6208, 0.2292, 0.6208, 0.2292, 0.625, 0.2083, 0.625, 0.2083, 0.6292, 0.2292, 0.6292, 0.2292, 0.6458, 0.2083, 0.6458, 0.2083, 0.6458, 0.2292, 0.6458, 0.2292, 0.6667, 0.2083, 0.6667, 0.2083, 0.6667, 0.2292, 0.6667, 0.2292, 0.6875, 0.2083, 0.6875, 0.2083, 0.6875, 0.2292, 0.6875, 0.2292, 0.7083, 0.2083, 0.7083, 0.2083, 0.7083, 0.2292, 0.7083, 0.2292, 0.7292, 0.2083, 0.7292, 0.1875, 0.5104, 0.2083, 0.5104, 0.2083, 0.5208, 0.1875, 0.5208, 0.1875, 0.5208, 0.2083, 0.5208, 0.2083, 0.5417, 0.1875, 0.5417, 0.1875, 0.5417, 0.2083, 0.5417, 0.2083, 0.5625, 0.1875, 0.5625, 0.1875, 0.5625, 0.2083, 0.5625, 0.2083, 0.5833, 0.1875, 0.5833, 0.1875, 0.5833, 0.2083, 0.5833, 0.2083, 0.6042, 0.1875, 0.6042, 0.1875, 0.6208, 0.2083, 0.6208, 0.2083, 0.625, 0.1875, 0.625, 0.1875, 0.6292, 0.2083, 0.6292, 0.2083, 0.6458, 0.1875, 0.6458, 0.1875, 0.6458, 0.2083, 0.6458, 0.2083, 0.6667, 0.1875, 0.6667, 0.1875, 0.6667, 0.2083, 0.6667, 0.2083, 0.6875, 0.1875, 0.6875, 0.1875, 0.6875, 0.2083, 0.6875, 0.2083, 0.7083, 0.1875, 0.7083, 0.1875, 0.7083, 0.2083, 0.7083, 0.2083, 0.7292, 0.1875, 0.7292, 0.1667, 0.5104, 0.1875, 0.5104, 0.1875, 0.5208, 0.1667, 0.5208, 0.1667, 0.5208, 0.1875, 0.5208, 0.1875, 0.5417, 0.1667, 0.5417, 0.1667, 0.5417, 0.1875, 0.5417, 0.1875, 0.5625, 0.1667, 0.5625, 0.1667, 0.5625, 0.1875, 0.5625, 0.1875, 0.5833, 0.1667, 0.5833, 0.1667, 0.5833, 0.1875, 0.5833, 0.1875, 0.6042, 0.1667, 0.6042, 0.1667, 0.6208, 0.1875, 0.6208, 0.1875, 0.625, 0.1667, 0.625, 0.1667, 0.6292, 0.1875, 0.6292, 0.1875, 0.6458, 0.1667, 0.6458, 0.1667, 0.6458, 0.1875, 0.6458, 0.1875, 0.6667, 0.1667, 0.6667, 0.1667, 0.6667, 0.1875, 0.6667, 0.1875, 0.6875, 0.1667, 0.6875, 0.1667, 0.6875, 0.1875, 0.6875, 0.1875, 0.7083, 0.1667, 0.7083, 0.1667, 0.7083, 0.1875, 0.7083, 0.1875, 0.7292, 0.1667, 0.7292, 0.151, 0.5104, 0.1667, 0.5104, 0.1667, 0.5208, 0.151, 0.5208, 0.151, 0.5208, 0.1667, 0.5208, 0.1667, 0.5417, 0.151, 0.5417, 0.151, 0.5417, 0.1667, 0.5417, 0.1667, 0.5625, 0.151, 0.5625, 0.151, 0.5625, 0.1667, 0.5625, 0.1667, 0.5833, 0.151, 0.5833, 0.151, 0.5833, 0.1667, 0.5833, 0.1667, 0.6042, 0.151, 0.6042, 0.151, 0.6208, 0.1667, 0.6208, 0.1667, 0.625, 0.151, 0.625, 0.151, 0.6292, 0.1667, 0.6292, 0.1667, 0.6458, 0.151, 0.6458, 0.151, 0.6458, 0.1667, 0.6458, 0.1667, 0.6667, 0.151, 0.6667, 0.151, 0.6667, 0.1667, 0.6667, 0.1667, 0.6875, 0.151, 0.6875, 0.151, 0.6875, 0.1667, 0.6875, 0.1667, 0.7083, 0.151, 0.7083, 0.151, 0.7083, 0.1667, 0.7083, 0.1667, 0.7292, 0.151, 0.7292, 0.1354, 0.5104, 0.1458, 0.5104, 0.1458, 0.5208, 0.1354, 0.5208, 0.1354, 0.5208, 0.1458, 0.5208, 0.1458, 0.5417, 0.1354, 0.5417, 0.1354, 0.5417, 0.1458, 0.5417, 0.1458, 0.5625, 0.1354, 0.5625, 0.1354, 0.5625, 0.1458, 0.5625, 0.1458, 0.5833, 0.1354, 0.5833, 0.1354, 0.5833, 0.1458, 0.5833, 0.1458, 0.6042, 0.1354, 0.6042, 0.1354, 0.6208, 0.1458, 0.6208, 0.1458, 0.625, 0.1354, 0.625, 0.1354, 0.6292, 0.1458, 0.6292, 0.1458, 0.6458, 0.1354, 0.6458, 0.1354, 0.6458, 0.1458, 0.6458, 0.1458, 0.6667, 0.1354, 0.6667, 0.1354, 0.6667, 0.1458, 0.6667, 0.1458, 0.6875, 0.1354, 0.6875, 0.1354, 0.6875, 0.1458, 0.6875, 0.1458, 0.7083, 0.1354, 0.7083, 0.1354, 0.7083, 0.1458, 0.7083, 0.1458, 0.7292, 0.1354, 0.7292, 0.849, 0.5104, 0.8542, 0.5104, 0.8542, 0.5208, 0.849, 0.5208, 0.849, 0.5208, 0.8542, 0.5208, 0.8542, 0.5417, 0.849, 0.5417, 0.849, 0.5417, 0.8542, 0.5417, 0.8542, 0.5625, 0.849, 0.5625, 0.849, 0.5625, 0.8542, 0.5625, 0.8542, 0.5833, 0.849, 0.5833, 0.849, 0.5833, 0.8542, 0.5833, 0.8542, 0.6042, 0.849, 0.6042, 0.849, 0.6292, 0.8542, 0.6292, 0.8542, 0.6458, 0.849, 0.6458, 0.849, 0.6458, 0.8542, 0.6458, 0.8542, 0.6667, 0.849, 0.6667, 0.849, 0.6667, 0.8542, 0.6667, 0.8542, 0.6875, 0.849, 0.6875, 0.849, 0.6875, 0.8542, 0.6875, 0.8542, 0.7083, 0.849, 0.7083, 0.849, 0.7083, 0.8542, 0.7083, 0.8542, 0.7292, 0.849, 0.7292, 0.8125, 0.5104, 0.8333, 0.5104, 0.8333, 0.5208, 0.8125, 0.5208, 0.8125, 0.5208, 0.8333, 0.5208, 0.8333, 0.5417, 0.8125, 0.5417, 0.8125, 0.5417, 0.8333, 0.5417, 0.8333, 0.5625, 0.8125, 0.5625, 0.8125, 0.5625, 0.8333, 0.5625, 0.8333, 0.5833, 0.8125, 0.5833, 0.8125, 0.6292, 0.8333, 0.6292, 0.8333, 0.6458, 0.8125, 0.6458, 0.8125, 0.6458, 0.8333, 0.6458, 0.8333, 0.6667, 0.8125, 0.6667, 0.8125, 0.6667, 0.8333, 0.6667, 0.8333, 0.6875, 0.8125, 0.6875, 0.8125, 0.6875, 0.8333, 0.6875, 0.8333, 0.7083, 0.8125, 0.7083, 0.8125, 0.7083, 0.8333, 0.7083, 0.8333, 0.7292, 0.8125, 0.7292, 0.7917, 0.5104, 0.8125, 0.5104, 0.8125, 0.5208, 0.7917, 0.5208, 0.7917, 0.5208, 0.8125, 0.5208, 0.8125, 0.5417, 0.7917, 0.5417, 0.7917, 0.5417, 0.8125, 0.5417, 0.8125, 0.5625, 0.7917, 0.5625, 0.7917, 0.5625, 0.8125, 0.5625, 0.8125, 0.5833, 0.7917, 0.5833, 0.7917, 0.6208, 0.8125, 0.6208, 0.8125, 0.625, 0.7917, 0.625, 0.7917, 0.6292, 0.8125, 0.6292, 0.8125, 0.6458, 0.7917, 0.6458, 0.7917, 0.6458, 0.8125, 0.6458, 0.8125, 0.6667, 0.7917, 0.6667, 0.7917, 0.6667, 0.8125, 0.6667, 0.8125, 0.6875, 0.7917, 0.6875, 0.7917, 0.6875, 0.8125, 0.6875, 0.8125, 0.7083, 0.7917, 0.7083, 0.7917, 0.7083, 0.8125, 0.7083, 0.8125, 0.7292, 0.7917, 0.7292, 0.7708, 0.5104, 0.7917, 0.5104, 0.7917, 0.5208, 0.7708, 0.5208, 0.7708, 0.5208, 0.7917, 0.5208, 0.7917, 0.5417, 0.7708, 0.5417, 0.7917, 0.5625, 0.7917, 0.5833, 0.0, 0.0, 0.0, 0.0, 0.0, 0.0, 0.7708, 0.5417, 0.7917, 0.5417, 0.7708, 0.6208, 0.7917, 0.6208, 0.7917, 0.625, 0.7708, 0.625, 0.7708, 0.6292, 0.7917, 0.6292, 0.7917, 0.6458, 0.7708, 0.6458, 0.7708, 0.6458, 0.7917, 0.6458, 0.7917, 0.6667, 0.7708, 0.6667, 0.7708, 0.6667, 0.7917, 0.6667, 0.7917, 0.6875, 0.7708, 0.6875, 0.7708, 0.6875, 0.7917, 0.6875, 0.7917, 0.7083, 0.7708, 0.7083, 0.7708, 0.7083, 0.7917, 0.7083, 0.7917, 0.7292, 0.7708, 0.7292, 0.7542, 0.5833, 0.7708, 0.5833, 0.7708, 0.6042, 0.7542, 0.6042, 0.7542, 0.6208, 0.7708, 0.6208, 0.7708, 0.625, 0.7542, 0.625, 0.7542, 0.6292, 0.7708, 0.6292, 0.7708, 0.6458, 0.7542, 0.6458, 0.7542, 0.6458, 0.7708, 0.6458, 0.7708, 0.6667, 0.7542, 0.6667, 0.7542, 0.6667, 0.7708, 0.6667, 0.7708, 0.6875, 0.7542, 0.6875, 0.7542, 0.6875, 0.7708, 0.6875, 0.7708, 0.7083, 0.7542, 0.7083, 0.7542, 0.7083, 0.7708, 0.7083, 0.7708, 0.7292, 0.7542, 0.7292, 0.7458, 0.5104, 0.7469, 0.5104, 0.7479, 0.5208, 0.7458, 0.5208, 0.7458, 0.5625, 0.75, 0.5625, 0.75, 0.5833, 0.7458, 0.5833, 0.7458, 0.5833, 0.75, 0.5833, 0.75, 0.6042, 0.7458, 0.6042, 0.7458, 0.6208, 0.75, 0.6208, 0.75, 0.625, 0.7458, 0.625, 0.7458, 0.6292, 0.75, 0.6292, 0.75, 0.6458, 0.7458, 0.6458, 0.7458, 0.6458, 0.75, 0.6458, 0.75, 0.6667, 0.7458, 0.6667, 0.7458, 0.6667, 0.75, 0.6667, 0.75, 0.6875, 0.7458, 0.6875, 0.7458, 0.6875, 0.75, 0.6875, 0.75, 0.7083, 0.7458, 0.7083, 0.7458, 0.7083, 0.75, 0.7083, 0.75, 0.7292, 0.7458, 0.7292, 0.7083, 0.5104, 0.7292, 0.5104, 0.7292, 0.5208, 0.7083, 0.5208, 0.7083, 0.5208, 0.7292, 0.5208, 0.7292, 0.5417, 0.7083, 0.5417, 0.7083, 0.6208, 0.7292, 0.6208, 0.7292, 0.625, 0.7083, 0.625, 0.7083, 0.6292, 0.7292, 0.6292, 0.7292, 0.6458, 0.7083, 0.6458, 0.7083, 0.6458, 0.7292, 0.6458, 0.7292, 0.6667, 0.7083, 0.6667, 0.7083, 0.6667, 0.7292, 0.6667, 0.7292, 0.6875, 0.7083, 0.6875, 0.7083, 0.6875, 0.7292, 0.6875, 0.7292, 0.7083, 0.7083, 0.7083, 0.7083, 0.7083, 0.7292, 0.7083, 0.7292, 0.7292, 0.7083, 0.7292, 0.6875, 0.5104, 0.7083, 0.5104, 0.7083, 0.5208, 0.6875, 0.5208, 0.6875, 0.5208, 0.7083, 0.5208, 0.7083, 0.5417, 0.6875, 0.5417, 0.6875, 0.5417, 0.7083, 0.5417, 0.7083, 0.5625, 0.6875, 0.5625, 0.6875, 0.5625, 0.7083, 0.5625, 0.7083, 0.5833, 0.6875, 0.5833, 0.6875, 0.6208, 0.7083, 0.6208, 0.7083, 0.625, 0.6875, 0.625, 0.6875, 0.6292, 0.7083, 0.6292, 0.7083, 0.6458, 0.6875, 0.6458, 0.6875, 0.6458, 0.7083, 0.6458, 0.7083, 0.6667, 0.6875, 0.6667, 0.6875, 0.6667, 0.7083, 0.6667, 0.7083, 0.6875, 0.6875, 0.6875, 0.6875, 0.6875, 0.7083, 0.6875, 0.7083, 0.7083, 0.6875, 0.7083, 0.6875, 0.7083, 0.7083, 0.7083, 0.7083, 0.7292, 0.6875, 0.7292, 0.6667, 0.5104, 0.6875, 0.5104, 0.6875, 0.5208, 0.6667, 0.5208, 0.6667, 0.5208, 0.6875, 0.5208, 0.6875, 0.5417, 0.6667, 0.5417, 0.6667, 0.5417, 0.6875, 0.5417, 0.6875, 0.5625, 0.6667, 0.5625, 0.6667, 0.5625, 0.6875, 0.5625, 0.6875, 0.5833, 0.6667, 0.5833, 0.6667, 0.6292, 0.6875, 0.6292, 0.6875, 0.6458, 0.6667, 0.6458, 0.6667, 0.6458, 0.6875, 0.6458, 0.6875, 0.6667, 0.6667, 0.6667, 0.6667, 0.6667, 0.6875, 0.6667, 0.6875, 0.6875, 0.6667, 0.6875, 0.6667, 0.6875, 0.6875, 0.6875, 0.6875, 0.7083, 0.6667, 0.7083, 0.6667, 0.7083, 0.6875, 0.7083, 0.6875, 0.7292, 0.6667, 0.7292, 0.65, 0.5104, 0.6667, 0.5104, 0.6667, 0.5208, 0.65, 0.5208, 0.65, 0.5208, 0.6667, 0.5208, 0.6667, 0.5417, 0.65, 0.5417, 0.65, 0.5417, 0.6667, 0.5417, 0.6667, 0.5625, 0.65, 0.5625, 0.65, 0.5625, 0.6667, 0.5625, 0.6667, 0.5833, 0.65, 0.5833, 0.65, 0.5833, 0.6667, 0.5833, 0.6667, 0.6042, 0.65, 0.6042, 0.65, 0.6292, 0.6667, 0.6292, 0.6667, 0.6458, 0.65, 0.6458, 0.65, 0.6458, 0.6667, 0.6458, 0.6667, 0.6667, 0.65, 0.6667, 0.65, 0.6667, 0.6667, 0.6667, 0.6667, 0.6875, 0.65, 0.6875, 0.65, 0.6875, 0.6667, 0.6875, 0.6667, 0.7083, 0.65, 0.7083, 0.65, 0.7083, 0.6667, 0.7083, 0.6667, 0.7292, 0.65, 0.7292, 0.0, 0.0, 0.0, 0.0, 0.0, 0.0, 0.0, 0.0, 0.0, 0.0, 0.0, 0.0, 0.0, 0.0, 0.625, 0.2604, 0.625, 0.25, 0.625, 0.2396, 0.8646, 0.5208, 0.875, 0.5208, 0.875, 0.5417, 0.8646, 0.5417, 0.8646, 0.5417, 0.875, 0.5417, 0.875, 0.5625, 0.8646, 0.5625, 0.8646, 0.5625, 0.875, 0.5625, 0.875, 0.5833, 0.8646, 0.5833, 0.8646, 0.5833, 0.875, 0.5833, 0.875, 0.6042, 0.8646, 0.6042, 0.8646, 0.6208, 0.875, 0.6208, 0.875, 0.625, 0.8646, 0.625, 0.8646, 0.6292, 0.875, 0.6292, 0.875, 0.6458, 0.8646, 0.6458, 0.8646, 0.6458, 0.875, 0.6458, 0.875, 0.6667, 0.8646, 0.6667, 0.8646, 0.6667, 0.875, 0.6667, 0.875, 0.6875, 0.8646, 0.6875, 0.8646, 0.6875, 0.875, 0.6875, 0.875, 0.7083, 0.8646, 0.7083, 0.8646, 0.7083, 0.875, 0.7083, 0.875, 0.7292, 0.8646, 0.7292, 0.3646, 0.5104, 0.375, 0.5104, 0.375, 0.5208, 0.3646, 0.5208, 0.3646, 0.5208, 0.375, 0.5208, 0.375, 0.5417, 0.3646, 0.5417, 0.3646, 0.5417, 0.375, 0.5417, 0.375, 0.5625, 0.3646, 0.5625, 0.3646, 0.5625, 0.375, 0.5625, 0.375, 0.5833, 0.3646, 0.5833, 0.3646, 0.5833, 0.375, 0.5833, 0.375, 0.6042, 0.3646, 0.6042, 0.3646, 0.6208, 0.375, 0.6208, 0.375, 0.625, 0.3646, 0.625, 0.3646, 0.6292, 0.375, 0.6292, 0.375, 0.6458, 0.3646, 0.6458, 0.3646, 0.6458, 0.375, 0.6458, 0.375, 0.6667, 0.3646, 0.6667, 0.3646, 0.6667, 0.375, 0.6667, 0.375, 0.6875, 0.3646, 0.6875, 0.3646, 0.6875, 0.375, 0.6875, 0.375, 0.7083, 0.3646, 0.7083, 0.3646, 0.7083, 0.375, 0.7083, 0.375, 0.7292, 0.3646, 0.7292, 0.375, 0.5104, 0.625, 0.5104, 0.625, 0.5208, 0.375, 0.5208, 0.375, 0.5208, 0.625, 0.5208, 0.625, 0.5417, 0.375, 0.5417, 0.375, 0.5417, 0.625, 0.5417, 0.625, 0.5625, 0.375, 0.5625, 0.375, 0.5625, 0.625, 0.5625, 0.625, 0.5833, 0.375, 0.5833, 0.375, 0.5833, 0.625, 0.5833, 0.625, 0.6042, 0.375, 0.6042, 0.375, 0.6208, 0.625, 0.6208, 0.625, 0.625, 0.375, 0.625, 0.375, 0.6292, 0.625, 0.6292, 0.625, 0.6458, 0.375, 0.6458, 0.375, 0.6458, 0.625, 0.6458, 0.625, 0.6667, 0.375, 0.6667, 0.375, 0.6667, 0.625, 0.6667, 0.625, 0.6875, 0.375, 0.6875, 0.375, 0.6875, 0.625, 0.6875, 0.625, 0.7083, 0.375, 0.7083, 0.375, 0.7083, 0.625, 0.7083, 0.625, 0.7292, 0.375, 0.7292, 0.375, 0.01042, 0.625, 0.01042, 0.625, 0.02083, 0.375, 0.02083, 0.375, 0.02083, 0.625, 0.02083, 0.625, 0.04167, 0.375, 0.04167, 0.375, 0.04167, 0.625, 0.04167, 0.625, 0.0625, 0.375, 0.0625, 0.375, 0.0625, 0.625, 0.0625, 0.625, 0.08333, 0.375, 0.08333, 0.375, 0.08333, 0.625, 0.08333, 0.625, 0.1042, 0.375, 0.1042, 0.375, 0.1208, 0.625, 0.1208, 0.625, 0.125, 0.375, 0.125, 0.375, 0.1292, 0.625, 0.1292, 0.625, 0.1458, 0.375, 0.1458, 0.375, 0.1458, 0.625, 0.1458, 0.625, 0.1667, 0.375, 0.1667, 0.375, 0.1667, 0.625, 0.1667, 0.625, 0.1875, 0.375, 0.1875, 0.375, 0.1875, 0.625, 0.1875, 0.625, 0.2083, 0.375, 0.2083, 0.375, 0.2083, 0.625, 0.2083, 0.625, 0.2292, 0.375, 0.2292, 0.7292, 0.7083, 0.7458, 0.7083, 0.7458, 0.7292, 0.7292, 0.7292, 0.7292, 0.6875, 0.7458, 0.6875, 0.7458, 0.7083, 0.7292, 0.7083, 0.7292, 0.6667, 0.7458, 0.6667, 0.7458, 0.6875, 0.7292, 0.6875, 0.7292, 0.6458, 0.7458, 0.6458, 0.7458, 0.6667, 0.7292, 0.6667, 0.7292, 0.6292, 0.7458, 0.6292, 0.7458, 0.6458, 0.7292, 0.6458, 0.7292, 0.6208, 0.7458, 0.6208, 0.7458, 0.625, 0.7292, 0.625, 0.7292, 0.5833, 0.7458, 0.5833, 0.7458, 0.6042, 0.7292, 0.6042, 0.25, 0.7083, 0.2542, 0.7083, 0.2542, 0.7292, 0.25, 0.7292, 0.25, 0.6875, 0.2542, 0.6875, 0.2542, 0.7083, 0.25, 0.7083, 0.25, 0.6667, 0.2542, 0.6667, 0.2542, 0.6875, 0.25, 0.6875, 0.25, 0.6458, 0.2542, 0.6458, 0.2542, 0.6667, 0.25, 0.6667, 0.25, 0.6292, 0.2542, 0.6292, 0.2542, 0.6458, 0.25, 0.6458, 0.25, 0.6208, 0.2542, 0.6208, 0.2542, 0.625, 0.25, 0.625, 0.25, 0.5833, 0.2542, 0.5833, 0.2542, 0.6042, 0.25, 0.6042, 0.25, 0.5625, 0.2542, 0.5625, 0.2542, 0.5833, 0.25, 0.5833, 0.25, 0.5417, 0.2542, 0.5417, 0.2542, 0.5625, 0.25, 0.5625, 0.25, 0.5208, 0.2542, 0.5208, 0.2542, 0.5417, 0.25, 0.5417, 0.25, 0.5104, 0.2542, 0.5104, 0.2542, 0.5208, 0.25, 0.5208, 0.375, 0.375, 0.625, 0.375, 0.625, 0.3792, 0.375, 0.3792, 0.375, 0.8542, 0.625, 0.8542, 0.625, 0.8708, 0.375, 0.8708, 0.25, 0.7396, 0.2542, 0.7396, 0.2542, 0.75, 0.25, 0.75, 0.7292, 0.7396, 0.7458, 0.7396, 0.7458, 0.75, 0.7292, 0.75, 0.75, 0.7083, 0.7542, 0.7083, 0.7542, 0.7292, 0.75, 0.7292, 0.75, 0.6875, 0.7542, 0.6875, 0.7542, 0.7083, 0.75, 0.7083, 0.75, 0.6667, 0.7542, 0.6667, 0.7542, 0.6875, 0.75, 0.6875, 0.75, 0.6458, 0.7542, 0.6458, 0.7542, 0.6667, 0.75, 0.6667, 0.75, 0.6292, 0.7542, 0.6292, 0.7542, 0.6458, 0.75, 0.6458, 0.75, 0.6208, 0.7542, 0.6208, 0.7542, 0.625, 0.75, 0.625, 0.75, 0.5833, 0.7542, 0.5833, 0.7542, 0.6042, 0.75, 0.6042, 0.75, 0.5625, 0.7542, 0.5625, 0.7542, 0.5833, 0.75, 0.5833, 0.75, 0.5104, 0.7531, 0.5104, 0.7521, 0.5208, 0.75, 0.5208, 0.2292, 0.7083, 0.2458, 0.7083, 0.2458, 0.7292, 0.2292, 0.7292, 0.2292, 0.6875, 0.2458, 0.6875, 0.2458, 0.7083, 0.2292, 0.7083, 0.2292, 0.6667, 0.2458, 0.6667, 0.2458, 0.6875, 0.2292, 0.6875, 0.2292, 0.6458, 0.2458, 0.6458, 0.2458, 0.6667, 0.2292, 0.6667, 0.2292, 0.6292, 0.2458, 0.6292, 0.2458, 0.6458, 0.2292, 0.6458, 0.2292, 0.6208, 0.2458, 0.6208, 0.2458, 0.625, 0.2292, 0.625, 0.2292, 0.5833, 0.2458, 0.5833, 0.2458, 0.6042, 0.2292, 0.6042, 0.2292, 0.5625, 0.2458, 0.5625, 0.2458, 0.5833, 0.2292, 0.5833, 0.2292, 0.5417, 0.2458, 0.5417, 0.2458, 0.5625, 0.2292, 0.5625, 0.2292, 0.5208, 0.2458, 0.5208, 0.2458, 0.5417, 0.2292, 0.5417, 0.2292, 0.5104, 0.2458, 0.5104, 0.2458, 0.5208, 0.2292, 0.5208, 0.375, 0.3542, 0.625, 0.3542, 0.625, 0.3708, 0.375, 0.3708, 0.375, 0.875, 0.625, 0.875, 0.625, 0.8792, 0.375, 0.8792, 0.2292, 0.7396, 0.2458, 0.7396, 0.2458, 0.75, 0.2292, 0.75, 0.75, 0.7396, 0.7542, 0.7396, 0.7542, 0.75, 0.75, 0.75, 0.2292, 0.6042, 0.2458, 0.6042, 0.2458, 0.6208, 0.2292, 0.6208, 0.75, 0.6042, 0.7542, 0.6042, 0.7542, 0.6208, 0.75, 0.6208, 0.25, 0.6042, 0.2542, 0.6042, 0.2542, 0.6208, 0.25, 0.6208, 0.7292, 0.6042, 0.7458, 0.6042, 0.7458, 0.6208, 0.7292, 0.6208, 0.375, 0.125, 0.625, 0.125, 0.625, 0.1292, 0.375, 0.1292, 0.375, 0.6042, 0.625, 0.6042, 0.625, 0.6208, 0.375, 0.6208, 0.3646, 0.6042, 0.375, 0.6042, 0.375, 0.6208, 0.3646, 0.6208, 0.7083, 0.6042, 0.7292, 0.6042, 0.7292, 0.6208, 0.7083, 0.6208, 0.7458, 0.6042, 0.75, 0.6042, 0.75, 0.6208, 0.7458, 0.6208, 0.7542, 0.6042, 0.7708, 0.6042, 0.7708, 0.6208, 0.7542, 0.6208, 0.7708, 0.6042, 0.7917, 0.6042, 0.7917, 0.6208, 0.7708, 0.6208, 0.1354, 0.6042, 0.1458, 0.6042, 0.1458, 0.6208, 0.1354, 0.6208, 0.151, 0.6042, 0.1667, 0.6042, 0.1667, 0.6208, 0.151, 0.6208, 0.1667, 0.6042, 0.1875, 0.6042, 0.1875, 0.6208, 0.1667, 0.6208, 0.1875, 0.6042, 0.2083, 0.6042, 0.2083, 0.6208, 0.1875, 0.6208, 0.2083, 0.6042, 0.2292, 0.6042, 0.2292, 0.6208, 0.2083, 0.6208, 0.2458, 0.6042, 0.25, 0.6042, 0.25, 0.6208, 0.2458, 0.6208, 0.2542, 0.6042, 0.2708, 0.6042, 0.2708, 0.6208, 0.2542, 0.6208, 0.2708, 0.6042, 0.2917, 0.6042, 0.2917, 0.6208, 0.2708, 0.6208, 0.2917, 0.6042, 0.3125, 0.6042, 0.3125, 0.6208, 0.2917, 0.6208, 0.3125, 0.6042, 0.3333, 0.6042, 0.3333, 0.6208, 0.3125, 0.6208, 0.35, 0.6042, 0.3542, 0.6042, 0.3542, 0.6208, 0.35, 0.6208, 0.2292, 0.625, 0.2458, 0.625, 0.2458, 0.6292, 0.2292, 0.6292, 0.75, 0.625, 0.7542, 0.625, 0.7542, 0.6292, 0.75, 0.6292, 0.25, 0.625, 0.2542, 0.625, 0.2542, 0.6292, 0.25, 0.6292, 0.7292, 0.625, 0.7458, 0.625, 0.7458, 0.6292, 0.7292, 0.6292, 0.375, 0.1042, 0.625, 0.1042, 0.625, 0.1208, 0.375, 0.1208, 0.375, 0.625, 0.625, 0.625, 0.625, 0.6292, 0.375, 0.6292, 0.3646, 0.625, 0.375, 0.625, 0.375, 0.6292, 0.3646, 0.6292, 0.8646, 0.625, 0.875, 0.625, 0.875, 0.6292, 0.8646, 0.6281, 0.6875, 0.625, 0.7083, 0.625, 0.7083, 0.6292, 0.6875, 0.6292, 0.7083, 0.625, 0.7292, 0.625, 0.7292, 0.6292, 0.7083, 0.6292, 0.7458, 0.625, 0.75, 0.625, 0.75, 0.6292, 0.7458, 0.6292, 0.7542, 0.625, 0.7708, 0.625, 0.7708, 0.6292, 0.7542, 0.6292, 0.7708, 0.625, 0.7917, 0.625, 0.7917, 0.6292, 0.7708, 0.6292, 0.7917, 0.625, 0.8125, 0.625, 0.8125, 0.6292, 0.7917, 0.6292, 0.1354, 0.625, 0.1458, 0.625, 0.1458, 0.6292, 0.1354, 0.6292, 0.151, 0.625, 0.1667, 0.625, 0.1667, 0.6292, 0.151, 0.6292, 0.1667, 0.625, 0.1875, 0.625, 0.1875, 0.6292, 0.1667, 0.6292, 0.1875, 0.625, 0.2083, 0.625, 0.2083, 0.6292, 0.1875, 0.6292, 0.2083, 0.625, 0.2292, 0.625, 0.2292, 0.6292, 0.2083, 0.6292, 0.2458, 0.625, 0.25, 0.625, 0.25, 0.6292, 0.2458, 0.6292, 0.2542, 0.625, 0.2708, 0.625, 0.2708, 0.6292, 0.2542, 0.6292, 0.2708, 0.625, 0.2917, 0.625, 0.2917, 0.6292, 0.2708, 0.6292, 0.2917, 0.625, 0.3125, 0.625, 0.3125, 0.6292, 0.2917, 0.6292, 0.3125, 0.625, 0.3333, 0.625, 0.3333, 0.6292, 0.3125, 0.6292, 0.35, 0.625, 0.3542, 0.625, 0.3542, 0.6292, 0.35, 0.6292, 0.2292, 0.5, 0.2458, 0.5, 0.2458, 0.5104, 0.2292, 0.5104, 0.75, 0.5, 0.7542, 0.5, 0.7531, 0.5104, 0.75, 0.5104, 0.25, 0.5, 0.2542, 0.5, 0.2542, 0.5104, 0.25, 0.5104, 0.375, 0.5, 0.625, 0.5, 0.625, 0.5104, 0.375, 0.5104, 0.3646, 0.5, 0.375, 0.5, 0.375, 0.5104, 0.3646, 0.5104, 0.625, 0.4792, 0.6458, 0.5104, 0.6458, 0.5208, 0.6354, 0.5208, 0.625, 0.5208, 0.0, 0.0, 0.0, 0.0, 0.0, 0.0, 0.0, 0.0, 0.0, 0.0, 0.0, 0.0, 0.0, 0.0, 0.65, 0.5, 0.6667, 0.5, 0.6667, 0.5104, 0.65, 0.5104, 0.6667, 0.5, 0.6875, 0.5, 0.6875, 0.5104, 0.6667, 0.5104, 0.6875, 0.5, 0.7083, 0.5, 0.7083, 0.5104, 0.6875, 0.5104, 0.7083, 0.5, 0.7292, 0.5, 0.7292, 0.5104, 0.7083, 0.5104, 0.7458, 0.5, 0.7469, 0.5104, 0.7458, 0.5104, 0.7708, 0.5, 0.7917, 0.5, 0.7917, 0.5104, 0.7708, 0.5104, 0.7917, 0.5, 0.8125, 0.5, 0.8125, 0.5104, 0.7917, 0.5104, 0.8125, 0.5, 0.8333, 0.5, 0.8333, 0.5104, 0.8125, 0.5104, 0.849, 0.5, 0.8542, 0.5, 0.8542, 0.5104, 0.849, 0.5104, 0.1354, 0.5, 0.1458, 0.5, 0.1458, 0.5104, 0.1354, 0.5104, 0.151, 0.5, 0.1667, 0.5, 0.1667, 0.5104, 0.151, 0.5104, 0.1667, 0.5, 0.1875, 0.5, 0.1875, 0.5104, 0.1667, 0.5104, 0.1875, 0.5, 0.2083, 0.5, 0.2083, 0.5104, 0.1875, 0.5104, 0.2083, 0.5, 0.2292, 0.5, 0.2292, 0.5104, 0.2083, 0.5104, 0.2458, 0.5, 0.25, 0.5, 0.25, 0.5104, 0.2458, 0.5104, 0.2542, 0.5, 0.2708, 0.5, 0.2708, 0.5104, 0.2542, 0.5104, 0.2708, 0.5, 0.2917, 0.5, 0.2917, 0.5104, 0.2708, 0.5104, 0.2917, 0.5, 0.3125, 0.5, 0.3125, 0.5104, 0.2917, 0.5104, 0.3125, 0.5, 0.3333, 0.5, 0.3333, 0.5104, 0.3125, 0.5104, 0.35, 0.5, 0.3542, 0.5, 0.3542, 0.5104, 0.35, 0.5104, 0.375, 0.2292, 0.625, 0.2292, 0.625, 0.2396, 0.375, 0.2396, 0.6354, 0.625, 0.6458, 0.625, 0.6458, 0.6271, 0.6354, 0.6281, 0.6354, 0.7083, 0.6458, 0.7083, 0.6458, 0.7292, 0.6354, 0.7292, 0.6354, 0.6875, 0.6458, 0.6875, 0.6458, 0.7083, 0.6354, 0.7083, 0.6354, 0.6667, 0.6458, 0.6667, 0.6458, 0.6875, 0.6354, 0.6875, 0.6354, 0.6458, 0.6458, 0.6458, 0.6458, 0.6667, 0.6354, 0.6667, 0.6354, 0.6292, 0.6458, 0.6292, 0.6458, 0.6458, 0.6354, 0.6458, 0.6354, 0.6208, 0.6458, 0.6208, 0.6458, 0.625, 0.6354, 0.625, 0.6354, 0.5833, 0.6458, 0.5833, 0.6458, 0.6042, 0.6354, 0.6042, 0.6354, 0.5625, 0.6458, 0.5625, 0.6458, 0.5833, 0.6354, 0.5833, 0.6354, 0.5417, 0.6458, 0.5417, 0.6458, 0.5625, 0.6354, 0.5625, 0.6354, 0.5208, 0.6458, 0.5208, 0.6458, 0.5417, 0.6354, 0.5417, 0.375, 0.7604, 0.625, 0.7604, 0.625, 0.7708, 0.375, 0.7708, 0.6354, 0.7396, 0.6458, 0.7396, 0.6458, 0.75, 0.6354, 0.75, 0.6354, 0.7292, 0.6458, 0.7292, 0.6458, 0.7396, 0.6354, 0.7396, 0.75, 0.7292, 0.7542, 0.7292, 0.7542, 0.7396, 0.75, 0.7396, 0.2292, 0.7292, 0.2458, 0.7292, 0.2458, 0.7396, 0.2292, 0.7396, 0.7292, 0.7292, 0.7458, 0.7292, 0.7458, 0.7396, 0.7292, 0.7396, 0.25, 0.7292, 0.2542, 0.7292, 0.2542, 0.7396, 0.25, 0.7396, 0.375, 0.0, 0.625, 0.0, 0.625, 0.01042, 0.375, 0.01042, 0.35, 0.7292, 0.3542, 0.7292, 0.3542, 0.7396, 0.35, 0.7396, 0.3125, 0.7292, 0.3333, 0.7292, 0.3333, 0.7396, 0.3125, 0.7396, 0.2917, 0.7292, 0.3125, 0.7292, 0.3125, 0.7396, 0.2917, 0.7396, 0.2708, 0.7292, 0.2917, 0.7292, 0.2917, 0.7396, 0.2708, 0.7396, 0.2542, 0.7292, 0.2708, 0.7292, 0.2708, 0.7396, 0.2542, 0.7396, 0.2458, 0.7292, 0.25, 0.7292, 0.25, 0.7396, 0.2458, 0.7396, 0.2083, 0.7292, 0.2292, 0.7292, 0.2292, 0.7396, 0.2083, 0.7396, 0.1875, 0.7292, 0.2083, 0.7292, 0.2083, 0.7396, 0.1875, 0.7396, 0.1667, 0.7292, 0.1875, 0.7292, 0.1875, 0.7396, 0.1667, 0.7396, 0.151, 0.7292, 0.1667, 0.7292, 0.1667, 0.7396, 0.151, 0.7396, 0.1354, 0.7292, 0.1458, 0.7292, 0.1458, 0.7396, 0.1354, 0.7396, 0.849, 0.7292, 0.8542, 0.7292, 0.8542, 0.7396, 0.849, 0.7396, 0.8125, 0.7292, 0.8333, 0.7292, 0.8333, 0.7396, 0.8125, 0.7396, 0.7917, 0.7292, 0.8125, 0.7292, 0.8125, 0.7396, 0.7917, 0.7396, 0.7708, 0.7292, 0.7917, 0.7292, 0.7917, 0.7396, 0.7708, 0.7396, 0.7542, 0.7292, 0.7708, 0.7292, 0.7708, 0.7396, 0.7542, 0.7396, 0.7458, 0.7292, 0.75, 0.7292, 0.75, 0.7396, 0.7458, 0.7396, 0.7083, 0.7292, 0.7292, 0.7292, 0.7292, 0.7396, 0.7083, 0.7396, 0.6875, 0.7292, 0.7083, 0.7292, 0.7083, 0.7396, 0.6875, 0.7396, 0.6667, 0.7292, 0.6875, 0.7292, 0.6875, 0.7396, 0.6667, 0.7396, 0.65, 0.7292, 0.6667, 0.7292, 0.6667, 0.7396, 0.65, 0.7396, 0.8646, 0.7292, 0.875, 0.7292, 0.875, 0.7396, 0.8646, 0.7396, 0.3646, 0.7292, 0.375, 0.7292, 0.375, 0.7396, 0.3646, 0.7396, 0.375, 0.7292, 0.625, 0.7292, 0.625, 0.7396, 0.375, 0.7396, 0.8542, 0.7292, 0.8646, 0.7292, 0.8646, 0.7396, 0.8542, 0.7396, 0.125, 0.7292, 0.1354, 0.7292, 0.1354, 0.7396, 0.125, 0.7396, 0.125, 0.5, 0.1354, 0.5, 0.1354, 0.5104, 0.125, 0.5104, 0.625, 0.4896, 0.625, 0.4792, 0.0, 0.0, 0.0, 0.0, 0.0, 0.0, 0.0, 0.0, 0.0, 0.0, 0.0, 0.0, 0.0, 0.0, 0.625, 0.5208, 0.625, 0.5104, 0.0, 0.0, 0.0, 0.0, 0.0, 0.0, 0.0, 0.0, 0.0, 0.0, 0.0, 0.0, 0.0, 0.0, 0.125, 0.625, 0.1354, 0.625, 0.1354, 0.6292, 0.125, 0.6292, 0.8542, 0.625, 0.8646, 0.625, 0.8646, 0.6281, 0.8542, 0.6271, 0.125, 0.6042, 0.1354, 0.6042, 0.1354, 0.6208, 0.125, 0.6208, 0.8542, 0.7083, 0.8646, 0.7083, 0.8646, 0.7292, 0.8542, 0.7292, 0.8542, 0.6875, 0.8646, 0.6875, 0.8646, 0.7083, 0.8542, 0.7083, 0.8542, 0.6667, 0.8646, 0.6667, 0.8646, 0.6875, 0.8542, 0.6875, 0.8542, 0.6458, 0.8646, 0.6458, 0.8646, 0.6667, 0.8542, 0.6667, 0.8542, 0.6292, 0.8646, 0.6292, 0.8646, 0.6458, 0.8542, 0.6458, 0.8542, 0.6208, 0.8646, 0.6208, 0.8646, 0.625, 0.8542, 0.625, 0.8542, 0.5833, 0.8646, 0.5833, 0.8646, 0.6042, 0.8542, 0.6042, 0.8542, 0.5625, 0.8646, 0.5625, 0.8646, 0.5833, 0.8542, 0.5833, 0.8542, 0.5417, 0.8646, 0.5417, 0.8646, 0.5625, 0.8542, 0.5625, 0.8542, 0.5208, 0.8646, 0.5208, 0.8646, 0.5417, 0.8542, 0.5417, 0.0, 0.0, 0.0, 0.0, 0.0, 0.0, 0.0, 0.0, 0.0, 0.0, 0.0, 0.0, 0.0, 0.0, 0.625, 0.5104, 0.625, 0.5, 0.625, 0.4896, 0.125, 0.7083, 0.1354, 0.7083, 0.1354, 0.7292, 0.125, 0.7292, 0.125, 0.6875, 0.1354, 0.6875, 0.1354, 0.7083, 0.125, 0.7083, 0.125, 0.6667, 0.1354, 0.6667, 0.1354, 0.6875, 0.125, 0.6875, 0.125, 0.6458, 0.1354, 0.6458, 0.1354, 0.6667, 0.125, 0.6667, 0.125, 0.6292, 0.1354, 0.6292, 0.1354, 0.6458, 0.125, 0.6458, 0.125, 0.6208, 0.1354, 0.6208, 0.1354, 0.625, 0.125, 0.625, 0.125, 0.5833, 0.1354, 0.5833, 0.1354, 0.6042, 0.125, 0.6042, 0.125, 0.5625, 0.1354, 0.5625, 0.1354, 0.5833, 0.125, 0.5833, 0.125, 0.5417, 0.1354, 0.5417, 0.1354, 0.5625, 0.125, 0.5625, 0.125, 0.5208, 0.1354, 0.5208, 0.1354, 0.5417, 0.125, 0.5417, 0.125, 0.5104, 0.1354, 0.5104, 0.1354, 0.5208, 0.125, 0.5208, 0.375, 0.25, 0.625, 0.25, 0.625, 0.2604, 0.375, 0.2604, 0.125, 0.7396, 0.1354, 0.7396, 0.1354, 0.75, 0.125, 0.75, 0.8542, 0.7396, 0.8646, 0.7396, 0.8646, 0.75, 0.8542, 0.75, 0.375, 0.9792, 0.625, 0.9792, 0.625, 0.9896, 0.375, 0.9896, 0.3542, 0.7292, 0.3646, 0.7292, 0.3646, 0.7396, 0.3542, 0.7396, 0.625, 0.7292, 0.6354, 0.7292, 0.6354, 0.7396, 0.625, 0.7396, 0.625, 0.7396, 0.6354, 0.7396, 0.6354, 0.75, 0.625, 0.75, 0.375, 0.75, 0.625, 0.75, 0.625, 0.7604, 0.375, 0.7604, 0.625, 0.2604, 0.0, 0.0, 0.0, 0.0, 0.0, 0.0, 0.0, 0.0, 0.0, 0.0, 0.0, 0.0, 0.0, 0.0, 0.625, 0.2396, 0.625, 0.2292, 0.0, 0.0, 0.0, 0.0, 0.0, 0.0, 0.0, 0.0, 0.0, 0.0, 0.0, 0.0, 0.0, 0.0, 0.8542, 0.5, 0.625, 0.5208, 0.6354, 0.5208, 0.6354, 0.5417, 0.625, 0.5417, 0.625, 0.5417, 0.6354, 0.5417, 0.6354, 0.5625, 0.625, 0.5625, 0.625, 0.5625, 0.6354, 0.5625, 0.6354, 0.5833, 0.625, 0.5833, 0.625, 0.5833, 0.6354, 0.5833, 0.6354, 0.6042, 0.625, 0.6042, 0.625, 0.6208, 0.6354, 0.6208, 0.6354, 0.625, 0.625, 0.625, 0.625, 0.6292, 0.6354, 0.6292, 0.6354, 0.6458, 0.625, 0.6458, 0.625, 0.6458, 0.6354, 0.6458, 0.6354, 0.6667, 0.625, 0.6667, 0.625, 0.6667, 0.6354, 0.6667, 0.6354, 0.6875, 0.625, 0.6875, 0.625, 0.6875, 0.6354, 0.6875, 0.6354, 0.7083, 0.625, 0.7083, 0.625, 0.7083, 0.6354, 0.7083, 0.6354, 0.7292, 0.625, 0.7292, 0.625, 0.625, 0.6354, 0.625, 0.6354, 0.6281, 0.625, 0.6292, 0.8646, 0.5208, 0.8542, 0.5208, 0.8542, 0.5104, 0.8542, 0.5, 0.0, 0.0, 0.0, 0.0, 0.0, 0.0, 0.0, 0.0, 0.0, 0.0, 0.0, 0.0, 0.0, 0.0, 0.875, 0.5208, 0.3542, 0.5, 0.3646, 0.5, 0.3646, 0.5104, 0.3542, 0.5104, 0.3542, 0.625, 0.3646, 0.625, 0.3646, 0.6292, 0.3542, 0.6292, 0.3542, 0.6042, 0.3646, 0.6042, 0.3646, 0.6208, 0.3542, 0.6208, 0.3542, 0.7083, 0.3646, 0.7083, 0.3646, 0.7292, 0.3542, 0.7292, 0.3542, 0.6875, 0.3646, 0.6875, 0.3646, 0.7083, 0.3542, 0.7083, 0.3542, 0.6667, 0.3646, 0.6667, 0.3646, 0.6875, 0.3542, 0.6875, 0.3542, 0.6458, 0.3646, 0.6458, 0.3646, 0.6667, 0.3542, 0.6667, 0.3542, 0.6292, 0.3646, 0.6292, 0.3646, 0.6458, 0.3542, 0.6458, 0.3542, 0.6208, 0.3646, 0.6208, 0.3646, 0.625, 0.3542, 0.625, 0.3542, 0.5833, 0.3646, 0.5833, 0.3646, 0.6042, 0.3542, 0.6042, 0.3542, 0.5625, 0.3646, 0.5625, 0.3646, 0.5833, 0.3542, 0.5833, 0.3542, 0.5417, 0.3646, 0.5417, 0.3646, 0.5625, 0.3542, 0.5625, 0.3542, 0.5208, 0.3646, 0.5208, 0.3646, 0.5417, 0.3542, 0.5417, 0.3542, 0.5104, 0.3646, 0.5104, 0.3646, 0.5208, 0.3542, 0.5208, 0.3542, 0.7396, 0.3646, 0.7396, 0.3646, 0.75, 0.3542, 0.75, 0.375, 0.4792, 0.625, 0.4792, 0.625, 0.4896, 0.375, 0.4896, 0.7458, 0.5104, 0.7458, 0.5208, 0.0, 0.0, 0.7458, 0.5, 0.7531, 0.5104, 0.7542, 0.5, 0.7542, 0.5104, 0.7521, 0.5208, 0.7531, 0.5104, 0.7542, 0.5104, 0.7542, 0.5208, 0.7469, 0.5104, 0.7458, 0.5, 0.75, 0.5, 0.75, 0.5104, 0.7479, 0.5208, 0.7469, 0.5104, 0.75, 0.5104, 0.75, 0.5208, 0.0, 0.0, 0.7458, 0.5208, 0.7479, 0.5208, 0.0, 0.0, 0.7542, 0.5208, 0.7542, 0.5104, 0.7542, 0.5, 0.0, 0.0, 0.0, 0.0, 0.7521, 0.5208, 0.7542, 0.5208, 0.0, 0.0, 0.0, 0.0, 0.0, 0.0, 0.0, 0.0, 0.0, 0.0, 0.0, 0.0, 0.0, 0.0, 0.0, 0.0, 0.0, 0.0, 0.0, 0.0, 0.7479, 0.5208, 0.75, 0.5208, 0.7521, 0.5208, 0.7292, 0.5104, 0.7292, 0.5, 0.625, 0.3792, 0.0, 0.0, 0.0, 0.0, 0.7292, 0.5417, 0.7292, 0.5208, 0.7083, 0.5417, 0.7292, 0.5417, 0.0, 0.0, 0.0, 0.0, 0.0, 0.0, 0.7083, 0.5833, 0.7083, 0.5625, 0.6667, 0.6042, 0.6667, 0.5833, 0.6875, 0.5833, 0.7083, 0.5833, 0.0, 0.0, 0.0, 0.0, 0.0, 0.0, 0.625, 0.6042, 0.6354, 0.6042, 0.6458, 0.6042, 0.65, 0.6042, 0.6667, 0.6042, 0.0, 0.0, 0.0, 0.0, 0.625, 0.6208, 0.6458, 0.6208, 0.0, 0.0, 0.0, 0.0, 0.6458, 0.6271, 0.6458, 0.625, 0.625, 0.6292, 0.6354, 0.6281, 0.6354, 0.6292, 0.6354, 0.6281, 0.6458, 0.6271, 0.6458, 0.6292, 0.6354, 0.6292, 0.6458, 0.6208, 0.6354, 0.6208, 0.625, 0.6208, 0.0, 0.0, 0.6458, 0.7292, 0.65, 0.7292, 0.65, 0.7396, 0.6458, 0.7396, 0.3333, 0.7292, 0.35, 0.7292, 0.35, 0.7396, 0.3333, 0.7396, 0.3333, 0.5, 0.35, 0.5, 0.35, 0.5104, 0.3333, 0.5104, 0.6458, 0.5, 0.65, 0.5, 0.65, 0.5104, 0.6458, 0.5104, 0.3333, 0.625, 0.35, 0.625, 0.35, 0.6292, 0.3333, 0.6292, 0.3333, 0.6042, 0.35, 0.6042, 0.35, 0.6208, 0.3333, 0.6208, 0.6458, 0.7083, 0.65, 0.7083, 0.65, 0.7292, 0.6458, 0.7292, 0.6458, 0.6875, 0.65, 0.6875, 0.65, 0.7083, 0.6458, 0.7083, 0.6458, 0.6667, 0.65, 0.6667, 0.65, 0.6875, 0.6458, 0.6875, 0.6458, 0.6458, 0.65, 0.6458, 0.65, 0.6667, 0.6458, 0.6667, 0.6458, 0.6292, 0.65, 0.6292, 0.65, 0.6458, 0.6458, 0.6458, 0.6458, 0.5833, 0.65, 0.5833, 0.65, 0.6042, 0.6458, 0.6042, 0.6458, 0.5625, 0.65, 0.5625, 0.65, 0.5833, 0.6458, 0.5833, 0.6458, 0.5417, 0.65, 0.5417, 0.65, 0.5625, 0.6458, 0.5625, 0.6458, 0.5208, 0.65, 0.5208, 0.65, 0.5417, 0.6458, 0.5417, 0.6458, 0.5104, 0.65, 0.5104, 0.65, 0.5208, 0.6458, 0.5208, 0.3333, 0.7083, 0.35, 0.7083, 0.35, 0.7292, 0.3333, 0.7292, 0.3333, 0.6875, 0.35, 0.6875, 0.35, 0.7083, 0.3333, 0.7083, 0.3333, 0.6667, 0.35, 0.6667, 0.35, 0.6875, 0.3333, 0.6875, 0.3333, 0.6458, 0.35, 0.6458, 0.35, 0.6667, 0.3333, 0.6667, 0.3333, 0.6292, 0.35, 0.6292, 0.35, 0.6458, 0.3333, 0.6458, 0.3333, 0.6208, 0.35, 0.6208, 0.35, 0.625, 0.3333, 0.625, 0.3333, 0.5833, 0.35, 0.5833, 0.35, 0.6042, 0.3333, 0.6042, 0.3333, 0.5625, 0.35, 0.5625, 0.35, 0.5833, 0.3333, 0.5833, 0.3333, 0.5417, 0.35, 0.5417, 0.35, 0.5625, 0.3333, 0.5625, 0.3333, 0.5208, 0.35, 0.5208, 0.35, 0.5417, 0.3333, 0.5417, 0.3333, 0.5104, 0.35, 0.5104, 0.35, 0.5208, 0.3333, 0.5208, 0.375, 0.4583, 0.625, 0.4583, 0.625, 0.475, 0.375, 0.475, 0.375, 0.7708, 0.625, 0.7708, 0.625, 0.775, 0.375, 0.775, 0.3333, 0.7396, 0.35, 0.7396, 0.35, 0.75, 0.3333, 0.75, 0.6458, 0.7396, 0.65, 0.7396, 0.65, 0.75, 0.6458, 0.75, 0.65, 0.6292, 0.6458, 0.6292, 0.6458, 0.6271, 0.0, 0.0, 0.0, 0.0, 0.0, 0.0, 0.0, 0.0, 0.0, 0.0, 0.0, 0.0, 0.0, 0.0, 0.0, 0.0, 0.0, 0.0, 0.0, 0.0, 0.0, 0.0, 0.0, 0.0, 0.0, 0.0, 0.0, 0.0, 0.0, 0.0, 0.0, 0.0, 0.0, 0.0, 0.0, 0.0, 0.0, 0.0, 0.0, 0.0, 0.0, 0.0, 0.0, 0.0, 0.0, 0.0, 0.0, 0.0, 0.0, 0.0, 0.0, 0.0, 0.0, 0.0, 0.0, 0.0, 0.0, 0.0, 0.0, 0.0, 0.0, 0.0, 0.0, 0.0, 0.0, 0.0, 0.0, 0.0, 0.0, 0.0, 0.0, 0.0, 0.0, 0.0, 0.0, 0.0, 0.0, 0.0, 0.0, 0.0, 0.0, 0.0, 0.0, 0.0, 0.0, 0.0, 0.0, 0.0, 0.0, 0.0, 0.0, 0.0, 0.0, 0.0, 0.0, 0.0, 0.0, 0.0, 0.0, 0.0, 0.0, 0.0, 0.0, 0.0, 0.0, 0.0, 0.8333, 0.7292, 0.849, 0.7292, 0.849, 0.7396, 0.8333, 0.7396, 0.1458, 0.7292, 0.151, 0.7292, 0.151, 0.7396, 0.1458, 0.7396, 0.1458, 0.5, 0.151, 0.5, 0.151, 0.5104, 0.1458, 0.5104, 0.8333, 0.5, 0.849, 0.5, 0.849, 0.5104, 0.8333, 0.5104, 0.1458, 0.625, 0.151, 0.625, 0.151, 0.6292, 0.1458, 0.6292, 0.1458, 0.6042, 0.151, 0.6042, 0.151, 0.6208, 0.1458, 0.6208, 0.8333, 0.7083, 0.849, 0.7083, 0.849, 0.7292, 0.8333, 0.7292, 0.8333, 0.6875, 0.849, 0.6875, 0.849, 0.7083, 0.8333, 0.7083, 0.8333, 0.6667, 0.849, 0.6667, 0.849, 0.6875, 0.8333, 0.6875, 0.8333, 0.6458, 0.849, 0.6458, 0.849, 0.6667, 0.8333, 0.6667, 0.8333, 0.6292, 0.849, 0.6292, 0.849, 0.6458, 0.8333, 0.6458, 0.8333, 0.5833, 0.849, 0.5833, 0.849, 0.6042, 0.8333, 0.6042, 0.8333, 0.5625, 0.849, 0.5625, 0.849, 0.5833, 0.8333, 0.5833, 0.8333, 0.5417, 0.849, 0.5417, 0.849, 0.5625, 0.8333, 0.5625, 0.8333, 0.5208, 0.849, 0.5208, 0.849, 0.5417, 0.8333, 0.5417, 0.8333, 0.5104, 0.849, 0.5104, 0.849, 0.5208, 0.8333, 0.5208, 0.1458, 0.7083, 0.151, 0.7083, 0.151, 0.7292, 0.1458, 0.7292, 0.1458, 0.6875, 0.151, 0.6875, 0.151, 0.7083, 0.1458, 0.7083, 0.1458, 0.6667, 0.151, 0.6667, 0.151, 0.6875, 0.1458, 0.6875, 0.1458, 0.6458, 0.151, 0.6458, 0.151, 0.6667, 0.1458, 0.6667, 0.1458, 0.6292, 0.151, 0.6292, 0.151, 0.6458, 0.1458, 0.6458, 0.1458, 0.6208, 0.151, 0.6208, 0.151, 0.625, 0.1458, 0.625, 0.1458, 0.5833, 0.151, 0.5833, 0.151, 0.6042, 0.1458, 0.6042, 0.1458, 0.5625, 0.151, 0.5625, 0.151, 0.5833, 0.1458, 0.5833, 0.1458, 0.5417, 0.151, 0.5417, 0.151, 0.5625, 0.1458, 0.5625, 0.1458, 0.5208, 0.151, 0.5208, 0.151, 0.5417, 0.1458, 0.5417, 0.1458, 0.5104, 0.151, 0.5104, 0.151, 0.5208, 0.1458, 0.5208, 0.375, 0.2708, 0.625, 0.2708, 0.625, 0.276, 0.375, 0.276, 0.375, 0.9583, 0.625, 0.9583, 0.625, 0.974, 0.375, 0.974, 0.1458, 0.7396, 0.151, 0.7396, 0.151, 0.75, 0.1458, 0.75, 0.8333, 0.7396, 0.849, 0.7396, 0.849, 0.75, 0.8333, 0.75, 0.8542, 0.6292, 0.849, 0.6292, 0.0, 0.0, 0.8542, 0.6271, 0.8646, 0.6281, 0.875, 0.6292, 0.8646, 0.6292, 0.8542, 0.6271, 0.8646, 0.6281, 0.8646, 0.6292, 0.8542, 0.6292, 0.8542, 0.625, 0.8542, 0.6271, 0.0, 0.0, 0.0, 0.0, 0.8542, 0.6208, 0.8646, 0.6208, 0.8542, 0.6208, 0.0, 0.0, 0.875, 0.6208, 0.0, 0.0, 0.0, 0.0, 0.0, 0.0, 0.0, 0.0, 0.8646, 0.6042, 0.875, 0.6042, 0.625, 0.1292, 0.0, 0.0, 0.8542, 0.6042, 0.849, 0.6042, 0.8542, 0.6042, 0.0, 0.0, 0.0, 0.0, 0.8333, 0.6042, 0.8333, 0.6042, 0.0, 0.0, 0.0, 0.0, 0.0, 0.0, 0.7917, 0.5833, 0.8125, 0.5833, 0.8333, 0.5833, 0.7708, 0.5208, 0.7708, 0.5417, 0.0, 0.0, 0.0, 0.0, 0.7542, 0.5, 0.625, 0.3542, 0.7708, 0.5104, 0.6875, 0.625, 0.6875, 0.6292, 0.6667, 0.6292, 0.65, 0.6292, 0.0, 0.0, 0.0, 0.0, 0.6875, 0.6208, 0.0, 0.0, 0.0, 0.0, 0.7083, 0.6042, 0.7083, 0.6208, 0.6875, 0.6208, 0.0, 0.0, 0.7083, 0.6042, 0.0, 0.0, 0.7292, 0.5833, 0.7292, 0.6042, 0.7083, 0.6042, 0.0, 0.0, 0.0, 0.0, 0.0, 0.0, 0.7292, 0.5833, 0.7458, 0.5833, 0.7292, 0.5833, 0.0, 0.0, 0.0, 0.0, 0.7458, 0.5625, 0.7708, 0.5833, 0.7542, 0.5833, 0.7542, 0.5625, 0.0, 0.0, 0.0, 0.0, 0.7542, 0.5625, 0.75, 0.5625, 0.7458, 0.5625, 0.0, 0.0, 0.0, 0.0, 0.0, 0.0, 0.7708, 0.5833, 0.0, 0.0, 0.0, 0.0, 0.7917, 0.6042, 0.7708, 0.6042, 0.0, 0.0, 0.0, 0.0, 0.7917, 0.6042, 0.7917, 0.6042, 0.0, 0.0, 0.8125, 0.6208, 0.7917, 0.6208, 0.0, 0.0, 0.0, 0.0, 0.8125, 0.6208, 0.8125, 0.625, 0.8125, 0.6208, 0.0, 0.0, 0.0, 0.0, 0.849, 0.6292, 0.8333, 0.6292, 0.8125, 0.6292])
me_cube_004.materials.append(mat_concrete)
me_cube_004.materials.append(mat_white)
me_cube_004.materials.append(mat_yellow)
me_cube_004.update()

# ---- objects
ob_light = bpy.data.objects.new('Light', light_light)
ob_camera = bpy.data.objects.new('Camera', cam_camera)
ob_cube = bpy.data.objects.new('Cube', me_cube_004)

# ---- transforms, parenting, visibility, modifiers, constraints
ob_light.location = (4.076, 1.005, 5.904)
ob_light.rotation_euler = (0.6503, 0.05522, 1.866)
ob_light.lock_rotations_4d = False
ob_light.empty_display_type = 'ARROWS'
ob_light.color = (0.0, 0.0, 0.0, 0.0)
ob_light.lineart.crease_threshold = 0.0
ob_camera.location = (7.359, -6.926, 4.958)
ob_camera.rotation_euler = (1.109, 0.0, 0.8149)
ob_camera.lock_rotations_4d = False
ob_camera.empty_display_type = 'ARROWS'
ob_camera.color = (0.0, 0.0, 0.0, 0.0)
ob_camera.display_type = 'WIRE'
ob_camera.lineart.crease_threshold = 0.0
ob_cube.location = (0.0, 0.0, 0.1)
ob_cube.scale = (1.0, 1.0, 0.2)

# ---- collection membership
col_collection.objects.link(ob_light)
col_collection.objects.link(ob_camera)
col_collection.objects.link(ob_cube)

# ---- scene / render settings (as saved in the file)
scene.camera = ob_camera
scene.frame_start = 1; scene.frame_end = 250; scene.frame_set(1)
scene.render.engine = 'BLENDER_EEVEE_NEXT'
scene.cycles.sampling_pattern = 'TABULATED_SOBOL'
scene.cycles.use_light_tree = False
scene.view_settings.view_transform = 'Filmic'
bpy.context.view_layer.update()
